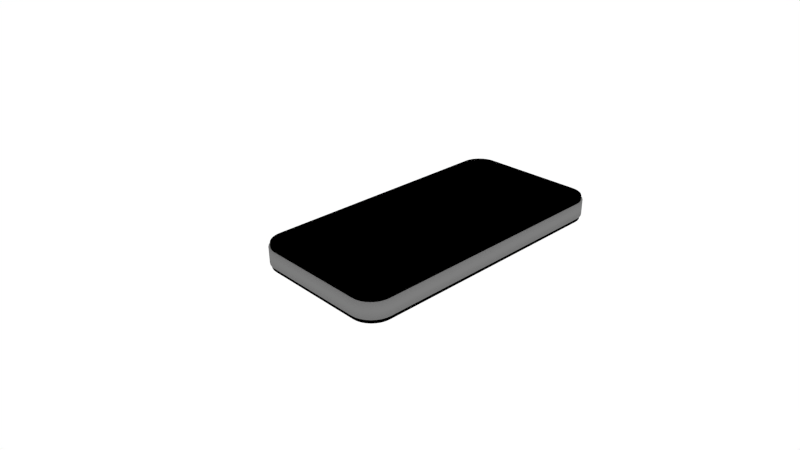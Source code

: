 # Source: Apple_iPhone_4.blend  (saved by Blender 2.55.1; exported with 4.5.12 LTS)
import bpy
from mathutils import Matrix  # noqa: F401  (used for matrix-valued properties, if any)

bpy.ops.wm.read_factory_settings(use_empty=True)
scene = bpy.context.scene
scene.name = 'Scene'

# ---- collections
col_collection_1 = bpy.data.collections.new('Collection 1'); scene.collection.children.link(col_collection_1)
col_collection_2 = bpy.data.collections.new('Collection 2'); scene.collection.children.link(col_collection_2)
col_collection_2.hide_render = True
col_collection_2.hide_viewport = True

# ---- materials (node trees are filled in below, after node groups)
mat_black_glass_back = bpy.data.materials.new('Black Glass Back')
mat_black_glass_back.alpha_threshold = 0.0
mat_black_glass_back.use_transparent_shadow = False
mat_black_glass_back.diffuse_color = (0.0, 0.0, 0.0, 1.0)
mat_black_glass_back.roughness = 0.5
mat_black_glass_back.specular_intensity = 0.7447
mat_black_glass_back.line_color = (0.0, 0.0, 0.0, 1.0)
mat_brushed_metal = bpy.data.materials.new('Brushed Metal')
mat_brushed_metal.alpha_threshold = 0.0
mat_brushed_metal.use_transparent_shadow = False
mat_brushed_metal.preview_render_type = 'CUBE'
mat_brushed_metal.diffuse_color = (0.2, 0.2, 0.2, 1.0)
mat_brushed_metal.roughness = 0.5
mat_brushed_metal.line_color = (0.0, 0.0, 0.0, 1.0)

# ---- material node trees

# ---- world
world_world = bpy.data.worlds.new('World'); scene.world = world_world
world_world.color = (1.0, 1.0, 1.0)
world_world.use_sun_shadow = False
world_world.sun_shadow_jitter_overblur = 0.0
world_world.cycles.sampling_method = 'MANUAL'
world_world.cycles.sample_map_resolution = 256

# ---- cameras
cam_camera = bpy.data.cameras.new('Camera')
cam_camera.clip_end = 100.0
cam_camera.lens = 35.0
cam_camera.ortho_scale = 7.314
cam_camera.dof.focus_distance = 0.0
cam_camera.dof.aperture_fstop = 128.0

# ---- lights
light_lamp = bpy.data.lights.new('Lamp', 'POINT')
light_lamp.transmission_factor = 0.0
light_lamp.cutoff_distance = 30.0
light_lamp.energy = 100.0
light_lamp.shadow_buffer_clip_start = 1.001
light_lamp.shadow_soft_size = 1.0
light_lamp.shadow_maximum_resolution = 0.006
light_lamp.use_absolute_resolution = True
light_lamp.cycles.use_multiple_importance_sampling = False

# ---- meshes
me_cube = bpy.data.meshes.new('Cube')
me_cube.from_pydata([(-5.089e-06, -0.04651, 0.003856), (0.000132, -0.04653, 0.003856), (0.0002637, -0.04657, 0.003856), (0.0003852, -0.04663, 0.003856), (0.0004917, -0.04672, 0.003856), (0.000579, -0.04682, 0.003856), (0.0006439, -0.04695, 0.003856), (0.0006839, -0.04708, 0.003856), (0.0006974, -0.04722, 0.003856), (0.0006839, -0.04735, 0.003856), (0.0006439, -0.04748, 0.003856), (0.000579, -0.04761, 0.003856), (0.0004917, -0.04771, 0.003856), (0.0003852, -0.0478, 0.003856), (0.0002637, -0.04786, 0.003856), (0.000132, -0.0479, 0.003856), (-5.089e-06, -0.04792, 0.003856), (-0.0001421, -0.0479, 0.003856), (-0.0002739, -0.04786, 0.003856), (-0.0003954, -0.0478, 0.003856), (-0.0005018, -0.04771, 0.003856), (-0.0005892, -0.04761, 0.003856), (-0.0006541, -0.04748, 0.003856), (-0.0006941, -0.04735, 0.003856), (-0.0007076, -0.04722, 0.003856), (-0.0006941, -0.04708, 0.003856), (-0.0006541, -0.04695, 0.003856), (-0.0005892, -0.04682, 0.003856), (-0.0005018, -0.04672, 0.003856), (-0.0003954, -0.04663, 0.003856), (-0.0002739, -0.04657, 0.003856), (-0.0001421, -0.04653, 0.003856), (-5.089e-06, -0.04722, 0.003855), (-0.001097, -0.04173, 0.00457), (-0.002146, -0.04205, 0.00457), (-0.003113, -0.04256, 0.00457), (-0.003961, -0.04326, 0.00457), (-0.004657, -0.04411, 0.00457), (-0.005174, -0.04507, 0.00457), (-0.005492, -0.04612, 0.00457), (-0.0056, -0.04722, 0.00457), (-5.09e-06, -0.05281, 0.00457), (0.001086, -0.0527, 0.00457), (0.002136, -0.05238, 0.00457), (0.003103, -0.05187, 0.00457), (0.003951, -0.05117, 0.00457), (0.004647, -0.05032, 0.00457), (0.005164, -0.04936, 0.00457), (0.005482, -0.04831, 0.00457), (0.00559, -0.04722, 0.00457), (0.005482, -0.04612, 0.00457), (0.005164, -0.04507, 0.00457), (0.004647, -0.04411, 0.00457), (0.003951, -0.04326, 0.00457), (0.003103, -0.04256, 0.00457), (0.002136, -0.04205, 0.00457), (0.001086, -0.04173, 0.00457), (-5.088e-06, -0.04162, 0.00457), (-5.088e-06, -0.04302, 0.004306), (-0.0008226, -0.04311, 0.004306), (-0.001609, -0.04334, 0.004306), (-0.002333, -0.04373, 0.004306), (-0.002968, -0.04425, 0.004306), (-0.003489, -0.04489, 0.004306), (-0.003877, -0.04561, 0.004306), (-0.004115, -0.0464, 0.004306), (-0.004196, -0.04722, 0.004306), (-0.004115, -0.04803, 0.004306), (-0.003877, -0.04882, 0.004306), (-0.003489, -0.04954, 0.004306), (-0.002968, -0.05018, 0.004306), (-0.002333, -0.0507, 0.004306), (-0.001609, -0.05109, 0.004306), (-0.0008226, -0.05133, 0.004306), (-5.09e-06, -0.05141, 0.004306), (0.0008124, -0.05133, 0.004306), (0.001599, -0.05109, 0.004306), (0.002323, -0.0507, 0.004306), (0.002958, -0.05018, 0.004306), (0.003479, -0.04954, 0.004306), (0.003866, -0.04882, 0.004306), (0.004105, -0.04803, 0.004306), (0.004185, -0.04722, 0.004306), (0.004105, -0.0464, 0.004306), (0.003866, -0.04561, 0.004306), (0.003479, -0.04489, 0.004306), (0.002958, -0.04425, 0.004306), (0.002323, -0.04373, 0.004306), (0.001599, -0.04334, 0.004306), (0.0008124, -0.04311, 0.004306), (-5.089e-06, -0.04477, 0.004021), (-0.0004828, -0.04481, 0.004021), (-0.0009421, -0.04495, 0.004021), (-0.001365, -0.04518, 0.004021), (-0.001736, -0.04548, 0.004021), (-0.002041, -0.04585, 0.004021), (-0.002267, -0.04628, 0.004021), (-0.002407, -0.04674, 0.004021), (-0.002454, -0.04722, 0.004021), (-0.002407, -0.04769, 0.004021), (-0.002267, -0.04815, 0.004021), (-0.002041, -0.04858, 0.004021), (-0.001736, -0.04895, 0.004021), (-0.001365, -0.04925, 0.004021), (-0.0009421, -0.04948, 0.004021), (-0.0004828, -0.04962, 0.004021), (-5.09e-06, -0.04966, 0.004021), (0.0004726, -0.04962, 0.004021), (0.0009319, -0.04948, 0.004021), (0.001355, -0.04925, 0.004021), (0.001726, -0.04895, 0.004021), (0.002031, -0.04858, 0.004021), (0.002257, -0.04815, 0.004021), (0.002396, -0.04769, 0.004021), (0.002443, -0.04722, 0.004021), (0.002396, -0.04674, 0.004021), (0.002257, -0.04628, 0.004021), (0.002031, -0.04585, 0.004021), (0.001726, -0.04548, 0.004021), (0.001355, -0.04518, 0.004021), (0.0009319, -0.04495, 0.004021), (0.0004726, -0.04481, 0.004021), (-5.089e-06, -0.04564, 0.003914), (-0.0003127, -0.04567, 0.003914), (-0.0006086, -0.04576, 0.003914), (-0.0008812, -0.0459, 0.003914), (-0.00112, -0.0461, 0.003914), (-0.001316, -0.04634, 0.003914), (-0.001462, -0.04661, 0.003914), (-0.001552, -0.04691, 0.003914), (-0.001582, -0.04722, 0.003914), (-0.001552, -0.04752, 0.003914), (-0.001462, -0.04782, 0.003914), (-0.001316, -0.04809, 0.003914), (-0.00112, -0.04833, 0.003914), (-0.0008812, -0.04853, 0.003914), (-0.0006086, -0.04867, 0.003914), (-0.0003127, -0.04876, 0.003914), (-5.09e-06, -0.04879, 0.003914), (0.0003026, -0.04876, 0.003914), (0.0005984, -0.04867, 0.003914), (0.000871, -0.04853, 0.003914), (0.00111, -0.04833, 0.003914), (0.001306, -0.04809, 0.003914), (0.001452, -0.04782, 0.003914), (0.001542, -0.04752, 0.003914), (0.001572, -0.04722, 0.003914), (0.001542, -0.04691, 0.003914), (0.001452, -0.04661, 0.003914), (0.001306, -0.04634, 0.003914), (0.00111, -0.0461, 0.003914), (0.000871, -0.0459, 0.003914), (0.0005984, -0.04576, 0.003914), (0.0003026, -0.04567, 0.003914), (-5.089e-06, -0.0439, 0.004155), (-0.0006526, -0.04396, 0.004155), (-0.001275, -0.04415, 0.004155), (-0.001849, -0.04446, 0.004155), (-0.002352, -0.04487, 0.004155), (-0.002765, -0.04537, 0.004155), (-0.003072, -0.04594, 0.004155), (-0.00326, -0.04657, 0.004155), (-0.003324, -0.04722, 0.004155), (-0.00326, -0.04786, 0.004155), (-0.003072, -0.04849, 0.004155), (-0.002765, -0.04906, 0.004155), (-0.002352, -0.04956, 0.004155), (-0.001849, -0.04997, 0.004155), (-0.001275, -0.05028, 0.004155), (-0.0006526, -0.05047, 0.004155), (-5.089e-06, -0.05053, 0.004155), (0.0006424, -0.05047, 0.004155), (0.001265, -0.05028, 0.004155), (0.001839, -0.04997, 0.004155), (0.002342, -0.04956, 0.004155), (0.002755, -0.04906, 0.004155), (0.003061, -0.04849, 0.004155), (0.00325, -0.04786, 0.004155), (0.003314, -0.04722, 0.004155), (0.00325, -0.04657, 0.004155), (0.003061, -0.04594, 0.004155), (0.002755, -0.04537, 0.004155), (0.002342, -0.04487, 0.004155), (0.001839, -0.04446, 0.004155), (0.001265, -0.04415, 0.004155), (0.0006424, -0.04396, 0.004155), (-5.088e-06, -0.04232, 0.004436), (-0.0009594, -0.04242, 0.004436), (-0.001877, -0.0427, 0.004436), (-0.002723, -0.04315, 0.004436), (-0.003464, -0.04376, 0.004436), (-0.004072, -0.0445, 0.004436), (-0.004525, -0.04534, 0.004436), (-0.004803, -0.04626, 0.004436), (-0.004897, -0.04722, 0.004436), (-0.004803, -0.04817, 0.004436), (-0.004525, -0.04909, 0.004436), (-0.004073, -0.04993, 0.004436), (-0.003464, -0.05067, 0.004436), (-0.002723, -0.05128, 0.004436), (-0.001877, -0.05173, 0.004436), (-0.0009594, -0.05201, 0.004436), (-5.09e-06, -0.05211, 0.004436), (0.0009493, -0.05201, 0.004436), (0.001867, -0.05173, 0.004436), (0.002713, -0.05128, 0.004436), (0.003454, -0.05067, 0.004436), (0.004062, -0.04993, 0.004436), (0.004514, -0.04909, 0.004436), (0.004793, -0.04817, 0.004436), (0.004887, -0.04722, 0.004436), (0.004793, -0.04626, 0.004436), (0.004514, -0.04534, 0.004436), (0.004062, -0.0445, 0.004436), (0.003454, -0.04376, 0.004436), (0.002713, -0.04315, 0.004436), (0.001867, -0.0427, 0.004436), (0.0009493, -0.04242, 0.004436), (-5.089e-06, -0.04433, 0.004086), (-0.0005677, -0.04439, 0.004086), (-0.001109, -0.04455, 0.004086), (-0.001607, -0.04482, 0.004086), (-0.002044, -0.04518, 0.004086), (-0.002403, -0.04561, 0.004086), (-0.002669, -0.04611, 0.004086), (-0.002833, -0.04665, 0.004086), (-0.002889, -0.04722, 0.004086), (-0.002833, -0.04778, 0.004086), (-0.002669, -0.04832, 0.004086), (-0.002403, -0.04882, 0.004086), (-0.002044, -0.04925, 0.004086), (-0.001607, -0.04961, 0.004086), (-0.001109, -0.04988, 0.004086), (-0.0005677, -0.05004, 0.004086), (-5.089e-06, -0.0501, 0.004086), (0.0005575, -0.05004, 0.004086), (0.001099, -0.04988, 0.004086), (0.001597, -0.04961, 0.004086), (0.002034, -0.04925, 0.004086), (0.002393, -0.04882, 0.004086), (0.002659, -0.04832, 0.004086), (0.002823, -0.04778, 0.004086), (0.002879, -0.04722, 0.004086), (0.002823, -0.04665, 0.004086), (0.002659, -0.04611, 0.004086), (0.002393, -0.04561, 0.004086), (0.002034, -0.04518, 0.004086), (0.001597, -0.04482, 0.004086), (0.001099, -0.04455, 0.004086), (0.0005575, -0.04439, 0.004086), (-5.089e-06, -0.0452, 0.003963), (-0.0003978, -0.04524, 0.003963), (-0.0007754, -0.04536, 0.003963), (-0.001123, -0.04554, 0.003963), (-0.001428, -0.04579, 0.003963), (-0.001679, -0.0461, 0.003963), (-0.001865, -0.04644, 0.003963), (-0.001979, -0.04682, 0.003963), (-0.002018, -0.04722, 0.003963), (-0.001979, -0.04761, 0.003963), (-0.001865, -0.04799, 0.003963), (-0.001679, -0.04833, 0.003963), (-0.001428, -0.04864, 0.003963), (-0.001123, -0.04889, 0.003963), (-0.0007754, -0.04907, 0.003963), (-0.0003978, -0.04919, 0.003963), (-5.09e-06, -0.04923, 0.003963), (0.0003876, -0.04919, 0.003963), (0.0007652, -0.04907, 0.003963), (0.001113, -0.04889, 0.003963), (0.001418, -0.04864, 0.003963), (0.001669, -0.04833, 0.003963), (0.001855, -0.04799, 0.003963), (0.001969, -0.04761, 0.003963), (0.002008, -0.04722, 0.003963), (0.001969, -0.04682, 0.003963), (0.001855, -0.04644, 0.003963), (0.001669, -0.0461, 0.003963), (0.001418, -0.04579, 0.003963), (0.001113, -0.04554, 0.003963), (0.0007652, -0.04536, 0.003963), (0.0003876, -0.04524, 0.003963), (-5.089e-06, -0.04607, 0.003877), (-0.0002275, -0.0461, 0.003877), (-0.0004414, -0.04616, 0.003877), (-0.0006385, -0.04627, 0.003877), (-0.0008113, -0.04641, 0.003877), (-0.0009531, -0.04658, 0.003877), (-0.001058, -0.04678, 0.003877), (-0.001123, -0.04699, 0.003877), (-0.001145, -0.04722, 0.003877), (-0.001123, -0.04744, 0.003877), (-0.001058, -0.04765, 0.003877), (-0.0009531, -0.04785, 0.003877), (-0.0008113, -0.04802, 0.003877), (-0.0006385, -0.04816, 0.003877), (-0.0004414, -0.04827, 0.003877), (-0.0002275, -0.04833, 0.003877), (-5.089e-06, -0.04836, 0.003877), (0.0002173, -0.04833, 0.003877), (0.0004312, -0.04827, 0.003877), (0.0006283, -0.04816, 0.003877), (0.0008011, -0.04802, 0.003877), (0.0009429, -0.04785, 0.003877), (0.001048, -0.04765, 0.003877), (0.001113, -0.04744, 0.003877), (0.001135, -0.04722, 0.003877), (0.001113, -0.04699, 0.003877), (0.001048, -0.04678, 0.003877), (0.0009429, -0.04658, 0.003877), (0.0008011, -0.04641, 0.003877), (0.0006283, -0.04627, 0.003877), (0.0004312, -0.04616, 0.003877), (0.0002173, -0.0461, 0.003877), (-5.088e-06, -0.04346, 0.004229), (-0.0007376, -0.04353, 0.004229), (-0.001442, -0.04375, 0.004229), (-0.002091, -0.04409, 0.004229), (-0.00266, -0.04456, 0.004229), (-0.003127, -0.04513, 0.004229), (-0.003474, -0.04578, 0.004229), (-0.003688, -0.04648, 0.004229), (-0.00376, -0.04722, 0.004229), (-0.003688, -0.04795, 0.004229), (-0.003474, -0.04865, 0.004229), (-0.003127, -0.0493, 0.004229), (-0.00266, -0.04987, 0.004229), (-0.002091, -0.05034, 0.004229), (-0.001442, -0.05068, 0.004229), (-0.0007376, -0.0509, 0.004229), (-5.089e-06, -0.05097, 0.004229), (0.0007274, -0.0509, 0.004229), (0.001432, -0.05068, 0.004229), (0.002081, -0.05034, 0.004229), (0.00265, -0.04987, 0.004229), (0.003117, -0.0493, 0.004229), (0.003464, -0.04865, 0.004229), (0.003677, -0.04795, 0.004229), (0.00375, -0.04722, 0.004229), (0.003677, -0.04648, 0.004229), (0.003464, -0.04578, 0.004229), (0.003117, -0.04513, 0.004229), (0.00265, -0.04456, 0.004229), (0.002081, -0.04409, 0.004229), (0.001432, -0.04375, 0.004229), (0.0007274, -0.04353, 0.004229), (-5.088e-06, -0.04267, 0.00437), (-0.000891, -0.04276, 0.00437), (-0.001743, -0.04302, 0.00437), (-0.002528, -0.04344, 0.00437), (-0.003216, -0.044, 0.00437), (-0.003781, -0.04469, 0.00437), (-0.0042, -0.04548, 0.00437), (-0.004459, -0.04633, 0.00437), (-0.004546, -0.04722, 0.00437), (-0.004459, -0.0481, 0.00437), (-0.0042, -0.04895, 0.00437), (-0.003781, -0.04974, 0.00437), (-0.003216, -0.05043, 0.00437), (-0.002528, -0.05099, 0.00437), (-0.001743, -0.05141, 0.00437), (-0.000891, -0.05167, 0.00437), (-5.09e-06, -0.05176, 0.00437), (0.0008808, -0.05167, 0.00437), (0.001733, -0.05141, 0.00437), (0.002518, -0.05099, 0.00437), (0.003206, -0.05043, 0.00437), (0.003771, -0.04974, 0.00437), (0.00419, -0.04895, 0.00437), (0.004449, -0.0481, 0.00437), (0.004536, -0.04722, 0.00437), (0.004449, -0.04633, 0.00437), (0.00419, -0.04548, 0.00437), (0.003771, -0.04469, 0.00437), (0.003206, -0.044, 0.00437), (0.002518, -0.04344, 0.00437), (0.001733, -0.04302, 0.00437), (0.0008808, -0.04276, 0.00437), (-5.088e-06, -0.04197, 0.004503), (-0.001028, -0.04207, 0.004503), (-0.002012, -0.04237, 0.004503), (-0.002918, -0.04286, 0.004503), (-0.003712, -0.04351, 0.004503), (-0.004364, -0.0443, 0.004503), (-0.004849, -0.04521, 0.004503), (-0.005147, -0.04619, 0.004503), (-0.005248, -0.04722, 0.004503), (-0.005147, -0.04824, 0.004503), (-0.004849, -0.04922, 0.004503), (-0.004365, -0.05013, 0.004503), (-0.003712, -0.05092, 0.004503), (-0.002918, -0.05157, 0.004503), (-0.002012, -0.05206, 0.004503), (-0.001028, -0.05236, 0.004503), (-5.09e-06, -0.05246, 0.004503), (0.001018, -0.05236, 0.004503), (0.002001, -0.05206, 0.004503), (0.002908, -0.05157, 0.004503), (0.003702, -0.05092, 0.004503), (0.004354, -0.05013, 0.004503), (0.004839, -0.04922, 0.004503), (0.005137, -0.04824, 0.004503), (0.005238, -0.04722, 0.004503), (0.005137, -0.04619, 0.004503), (0.004839, -0.04521, 0.004503), (0.004354, -0.0443, 0.004503), (0.003702, -0.04351, 0.004503), (0.002908, -0.04286, 0.004503), (0.002001, -0.04237, 0.004503), (0.001018, -0.04207, 0.004503), (0.0205, 0.0488, 0.00467), (0.0205, 0.0488, -0.00467), (0.0205, -0.0488, 0.00467), (0.0205, -0.0488, -0.00467), (-0.0205, 0.0488, 0.00467), (-0.0205, 0.0488, -0.00467), (-0.0205, -0.0488, 0.00467), (-0.0205, -0.0488, -0.00467), (0.0, 0.0488, -0.00467), (0.0, -0.0488, -0.00467), (0.0, 0.05757, 0.00308), (0.0, 0.05757, -0.00308), (0.0, -0.05757, 0.00308), (0.0, -0.05757, -0.00308), (0.0205, 0.0, 0.00467), (0.0205, 0.0, -0.00467), (-0.0205, 0.0, 0.00467), (-0.0205, 0.0, -0.00467), (0.02927, 0.0, 0.00308), (0.02927, 0.0, -0.00308), (-0.02927, 0.0, 0.00308), (-0.02927, 0.0, -0.00308), (0.0, 0.0, 0.00467), (0.0, 0.0, -0.00467), (0.02222, 0.05741, 0.00308), (0.02222, 0.05741, -0.00308), (0.02222, -0.05741, 0.00308), (0.02222, -0.05741, -0.00308), (-0.02222, 0.05741, 0.00308), (-0.02222, 0.05741, -0.00308), (-0.02222, -0.05741, 0.00308), (-0.02222, -0.05741, -0.00308), (0.02386, 0.05691, 0.00308), (0.02386, 0.05691, -0.00308), (0.02386, -0.05691, 0.00308), (0.02386, -0.05691, -0.00308), (-0.02386, 0.05691, 0.00308), (-0.02386, 0.05691, -0.00308), (-0.02386, -0.05691, 0.00308), (-0.02386, -0.05691, -0.00308), (0.02538, 0.0561, 0.00308), (0.02538, 0.0561, -0.00308), (0.02538, -0.0561, 0.00308), (0.02538, -0.0561, -0.00308), (-0.02538, 0.0561, 0.00308), (-0.02538, 0.0561, -0.00308), (-0.02538, -0.0561, 0.00308), (-0.02538, -0.0561, -0.00308), (0.02671, 0.05501, 0.00308), (0.02671, 0.05501, -0.00308), (0.02671, -0.05501, 0.00308), (0.02671, -0.05501, -0.00308), (-0.02671, 0.05501, 0.00308), (-0.02671, 0.05501, -0.00308), (-0.02671, -0.05501, 0.00308), (-0.02671, -0.05501, -0.00308), (0.0278, 0.05368, 0.00308), (0.0278, 0.05368, -0.00308), (0.0278, -0.05368, 0.00308), (0.0278, -0.05368, -0.00308), (-0.0278, 0.05368, 0.00308), (-0.0278, 0.05368, -0.00308), (-0.0278, -0.05368, 0.00308), (-0.0278, -0.05368, -0.00308), (0.02861, 0.05216, 0.00308), (0.02861, 0.05216, -0.00308), (0.02861, -0.05216, 0.00308), (0.02861, -0.05216, -0.00308), (-0.02861, 0.05216, 0.00308), (-0.02861, 0.05216, -0.00308), (-0.02861, -0.05216, 0.00308), (-0.02861, -0.05216, -0.00308), (0.02911, 0.05052, 0.00308), (0.02911, 0.05052, -0.00308), (0.02911, -0.05052, 0.00308), (0.02911, -0.05052, -0.00308), (-0.02911, 0.05052, 0.00308), (-0.02911, 0.05052, -0.00308), (-0.02911, -0.05052, 0.00308), (-0.02911, -0.05052, -0.00308), (0.02927, 0.0488, 0.00308), (0.02927, 0.0488, -0.00308), (0.02927, -0.0488, 0.00308), (0.02927, -0.0488, -0.00308), (-0.02927, 0.0488, 0.00308), (-0.02927, 0.0488, -0.00308), (-0.02927, -0.0488, 0.00308), (-0.02927, -0.0488, -0.00308), (0.02867, 0.0488, 0.00467), (0.02867, 0.0488, -0.00467), (0.02867, -0.0488, 0.00467), (0.02867, -0.0488, -0.00467), (-0.02867, 0.0488, 0.00467), (-0.02867, 0.0488, -0.00467), (-0.02867, -0.0488, 0.00467), (-0.02867, -0.0488, -0.00467), (0.02867, 0.0, 0.00467), (0.02867, 0.0, -0.00467), (-0.02867, 0.0, 0.00467), (-0.02867, 0.0, -0.00467), (0.0, 0.05697, 0.00467), (0.0, 0.05697, -0.00467), (0.0, -0.05697, 0.00467), (0.0, -0.05697, -0.00467), (0.0, 0.05697, 0.00308), (0.0, 0.05697, -0.00308), (0.0, -0.05697, 0.00308), (0.0, -0.05697, -0.00308), (0.0205, 0.05757, 0.00308), (0.0205, 0.05757, -0.00308), (0.0205, -0.05757, 0.00308), (0.0205, -0.05757, -0.00308), (-0.0205, 0.05757, 0.00308), (-0.0205, 0.05757, -0.00308), (-0.0205, -0.05757, 0.00308), (-0.0205, -0.05757, -0.00308), (0.02867, 0.0, 0.00308), (0.02867, 0.0, -0.00308), (-0.02867, 0.0, 0.00308), (-0.02867, 0.0, -0.00308), (0.02867, 0.0488, 0.00308), (0.02867, 0.0488, -0.00308), (0.02867, -0.0488, 0.00308), (0.02867, -0.0488, -0.00308), (-0.02867, 0.0488, 0.00308), (-0.02867, 0.0488, -0.00308), (-0.02867, -0.0488, 0.00308), (-0.02867, -0.0488, -0.00308), (0.0205, 0.05697, 0.00467), (0.0205, 0.05697, -0.00467), (0.0205, -0.05697, 0.00467), (0.0205, -0.05697, -0.00467), (-0.0205, 0.05697, 0.00467), (-0.0205, 0.05697, -0.00467), (-0.0205, -0.05697, 0.00467), (-0.0205, -0.05697, -0.00467), (0.0221, 0.05682, 0.00467), (0.0221, 0.05682, -0.00467), (0.0221, -0.05682, 0.00467), (0.0221, -0.05682, -0.00467), (-0.0221, 0.05682, 0.00467), (-0.0221, 0.05682, -0.00467), (-0.0221, -0.05682, 0.00467), (-0.0221, -0.05682, -0.00467), (0.02363, 0.05635, 0.00467), (0.02363, 0.05635, -0.00467), (0.02363, -0.05635, 0.00467), (0.02363, -0.05635, -0.00467), (-0.02363, 0.05635, 0.00467), (-0.02363, 0.05635, -0.00467), (-0.02363, -0.05635, 0.00467), (-0.02363, -0.05635, -0.00467), (0.02504, 0.0556, 0.00467), (0.02504, 0.0556, -0.00467), (0.02504, -0.0556, 0.00467), (0.02504, -0.0556, -0.00467), (-0.02504, 0.0556, 0.00467), (-0.02504, 0.0556, -0.00467), (-0.02504, -0.0556, 0.00467), (-0.02504, -0.0556, -0.00467), (0.02628, 0.05458, 0.00467), (0.02628, 0.05458, -0.00467), (0.02628, -0.05458, 0.00467), (0.02628, -0.05458, -0.00467), (-0.02628, 0.05458, 0.00467), (-0.02628, 0.05458, -0.00467), (-0.02628, -0.05458, 0.00467), (-0.02628, -0.05458, -0.00467), (0.0273, 0.05334, 0.00467), (0.0273, 0.05334, -0.00467), (0.0273, -0.05334, 0.00467), (0.0273, -0.05334, -0.00467), (-0.0273, 0.05334, 0.00467), (-0.0273, 0.05334, -0.00467), (-0.0273, -0.05334, 0.00467), (-0.0273, -0.05334, -0.00467), (0.02805, 0.05193, 0.00467), (0.02805, 0.05193, -0.00467), (0.02805, -0.05193, 0.00467), (0.02805, -0.05193, -0.00467), (-0.02805, 0.05193, 0.00467), (-0.02805, 0.05193, -0.00467), (-0.02805, -0.05193, 0.00467), (-0.02805, -0.05193, -0.00467), (0.02852, 0.0504, 0.00467), (0.02852, 0.0504, -0.00467), (0.02852, -0.0504, 0.00467), (0.02852, -0.0504, -0.00467), (-0.02852, 0.0504, 0.00467), (-0.02852, 0.0504, -0.00467), (-0.02852, -0.0504, 0.00467), (-0.02852, -0.0504, -0.00467), (0.02852, 0.0504, 0.00308), (0.02852, 0.0504, -0.00308), (0.02852, -0.0504, 0.00308), (0.02852, -0.0504, -0.00308), (-0.02852, 0.0504, 0.00308), (-0.02852, 0.0504, -0.00308), (-0.02852, -0.0504, 0.00308), (-0.02852, -0.0504, -0.00308), (0.02805, 0.05193, 0.00308), (0.02805, 0.05193, -0.00308), (0.02805, -0.05193, 0.00308), (0.02805, -0.05193, -0.00308), (-0.02805, 0.05193, 0.00308), (-0.02805, 0.05193, -0.00308), (-0.02805, -0.05193, 0.00308), (-0.02805, -0.05193, -0.00308), (0.0273, 0.05334, 0.00308), (0.0273, 0.05334, -0.00308), (0.0273, -0.05334, 0.00308), (0.0273, -0.05334, -0.00308), (-0.0273, 0.05334, 0.00308), (-0.0273, 0.05334, -0.00308), (-0.0273, -0.05334, 0.00308), (-0.0273, -0.05334, -0.00308), (0.02628, 0.05458, 0.00308), (0.02628, 0.05458, -0.00308), (0.02628, -0.05458, 0.00308), (0.02628, -0.05458, -0.00308), (-0.02628, 0.05458, 0.00308), (-0.02628, 0.05458, -0.00308), (-0.02628, -0.05458, 0.00308), (-0.02628, -0.05458, -0.00308), (0.02504, 0.0556, 0.00308), (0.02504, 0.0556, -0.00308), (0.02504, -0.0556, 0.00308), (0.02504, -0.0556, -0.00308), (-0.02504, 0.0556, 0.00308), (-0.02504, 0.0556, -0.00308), (-0.02504, -0.0556, 0.00308), (-0.02504, -0.0556, -0.00308), (0.02363, 0.05635, 0.00308), (0.02363, 0.05635, -0.00308), (0.02363, -0.05635, 0.00308), (0.02363, -0.05635, -0.00308), (-0.02363, 0.05635, 0.00308), (-0.02363, 0.05635, -0.00308), (-0.02363, -0.05635, 0.00308), (-0.02363, -0.05635, -0.00308), (0.0221, 0.05682, 0.00308), (0.0221, 0.05682, -0.00308), (0.0221, -0.05682, 0.00308), (0.0221, -0.05682, -0.00308), (-0.0221, 0.05682, 0.00308), (-0.0221, 0.05682, -0.00308), (-0.0221, -0.05682, 0.00308), (-0.0221, -0.05682, -0.00308), (0.0205, 0.05697, 0.00308), (0.0205, 0.05697, -0.00308), (0.0205, -0.05697, 0.00308), (0.0205, -0.05697, -0.00308), (-0.0205, 0.05697, 0.00308), (-0.0205, 0.05697, -0.00308), (-0.0205, -0.05697, 0.00308), (-0.0205, -0.05697, -0.00308), (-0.01, 0.0488, -0.00467), (-0.01, -0.0488, 0.00467), (-0.01, -0.0488, -0.00467), (-0.01, 0.0, 0.00467), (-0.01, 0.0, -0.00467), (-0.01, 0.05757, 0.00308), (-0.01, 0.05757, -0.00308), (-0.01, -0.05757, 0.00308), (-0.01, -0.05757, -0.00308), (-0.01, 0.05697, 0.00467), (-0.01, 0.05697, -0.00467), (-0.01, -0.05697, 0.00467), (-0.01, -0.05697, -0.00467), (-0.01, 0.05697, 0.00308), (-0.01, 0.05697, -0.00308), (-0.01, -0.05697, 0.00308), (-0.01, -0.05697, -0.00308), (0.0205, 0.04722, 0.00467), (0.0205, 0.04722, -0.00467), (-0.0205, 0.04722, 0.00467), (-0.0205, 0.04722, -0.00467), (0.0, 0.04722, 0.00467), (0.0, 0.04722, -0.00467), (0.02927, 0.04722, 0.00308), (0.02927, 0.04722, -0.00308), (-0.02927, 0.04722, 0.00308), (-0.02927, 0.04722, -0.00308), (0.02867, 0.04722, 0.00467), (0.02867, 0.04722, -0.00467), (-0.02867, 0.04722, 0.00467), (-0.02867, 0.04722, -0.00467), (0.02867, 0.04722, 0.00308), (0.02867, 0.04722, -0.00308), (-0.02867, 0.04722, 0.00308), (-0.02867, 0.04722, -0.00308), (-0.01, 0.04722, -0.00467), (-0.0124, 0.04962, 0.00467), (-0.0124, 0.0488, -0.00467), (-0.0124, -0.0488, 0.00467), (-0.0124, -0.0488, -0.00467), (-0.0124, 3.725e-09, 0.00467), (-0.0124, 3.725e-09, -0.00467), (-0.0124, 0.05757, 0.00308), (-0.0124, 0.05757, -0.00308), (-0.0124, -0.05757, 0.00308), (-0.0124, -0.05757, -0.00308), (-0.0124, 0.05697, 0.00467), (-0.0124, 0.05697, -0.00467), (-0.0124, -0.05697, 0.00467), (-0.0124, -0.05697, -0.00467), (-0.0124, 0.05697, 0.00308), (-0.0124, 0.05697, -0.00308), (-0.0124, -0.05697, 0.00308), (-0.0124, -0.05697, -0.00308), (-0.0124, 0.04722, 0.00467), (-0.0124, 0.04722, -0.00467), (-0.007605, 0.04962, 0.00467), (-0.007605, 0.0488, -0.00467), (-0.007605, -0.0488, 0.00467), (-0.007605, -0.0488, -0.00467), (-0.007605, -3.725e-09, 0.00467), (-0.007605, -3.725e-09, -0.00467), (-0.007605, 0.05757, 0.00308), (-0.007605, 0.05757, -0.00308), (-0.007605, -0.05757, 0.00308), (-0.007605, -0.05757, -0.00308), (-0.007605, 0.05697, 0.00467), (-0.007605, 0.05697, -0.00467), (-0.007605, -0.05697, 0.00467), (-0.007605, -0.05697, -0.00467), (-0.007605, 0.05697, 0.00308), (-0.007605, 0.05697, -0.00308), (-0.007605, -0.05697, 0.00308), (-0.007605, -0.05697, -0.00308), (-0.007605, 0.04722, 0.00467), (-0.007605, 0.04722, -0.00467), (0.0205, 0.04482, 0.00467), (0.0205, 0.04482, -0.00467), (-0.0205, 0.04482, 0.00467), (-0.0205, 0.04482, -0.00467), (-9.313e-10, 0.04482, 0.00467), (-9.313e-10, 0.04482, -0.00467), (0.02927, 0.04482, 0.00308), (0.02927, 0.04482, -0.00308), (-0.02927, 0.04482, 0.00308), (-0.02927, 0.04482, -0.00308), (0.02867, 0.04482, 0.00467), (0.02867, 0.04482, -0.00467), (-0.02867, 0.04482, 0.00467), (-0.02867, 0.04482, -0.00467), (0.02867, 0.04482, 0.00308), (0.02867, 0.04482, -0.00308), (-0.02867, 0.04482, 0.00308), (-0.02867, 0.04482, -0.00308), (-0.01, 0.04482, 0.00467), (-0.01, 0.04482, -0.00467), (-0.0124, 0.04482, 0.00467), (-0.0124, 0.04482, -0.00467), (-0.007605, 0.04482, 0.00467), (-0.007605, 0.04482, -0.00467), (-0.01, 0.04962, 0.00467), (-0.009537, 0.04958, 0.00467), (-0.009087, 0.04944, 0.00467), (-0.008672, 0.04922, 0.00467), (-0.008308, 0.04892, 0.00467), (-0.008009, 0.04856, 0.00467), (-0.007788, 0.04814, 0.00467), (-0.007651, 0.04769, 0.00467), (-0.007651, 0.04676, 0.00467), (-0.007788, 0.04631, 0.00467), (-0.008009, 0.04589, 0.00467), (-0.008308, 0.04553, 0.00467), (-0.008672, 0.04523, 0.00467), (-0.009087, 0.04501, 0.00467), (-0.009537, 0.04487, 0.00467), (-0.01047, 0.04487, 0.00467), (-0.01092, 0.04501, 0.00467), (-0.01134, 0.04523, 0.00467), (-0.0117, 0.04553, 0.00467), (-0.012, 0.04589, 0.00467), (-0.01222, 0.04631, 0.00467), (-0.01236, 0.04676, 0.00467), (-0.01236, 0.04769, 0.00467), (-0.01222, 0.04814, 0.00467), (-0.012, 0.04856, 0.00467), (-0.0117, 0.04892, 0.00467), (-0.01134, 0.04922, 0.00467), (-0.01092, 0.04944, 0.00467), (-0.01047, 0.04958, 0.00467), (-0.01005, 0.04746, 0.00358), (-0.0101, 0.04745, 0.00358), (-0.01014, 0.04742, 0.00358), (-0.01017, 0.04739, 0.00358), (-0.0102, 0.04736, 0.00358), (-0.01023, 0.04732, 0.00358), (-0.01024, 0.04727, 0.00358), (-0.01024, 0.04718, 0.00358), (-0.01023, 0.04713, 0.00358), (-0.0102, 0.04709, 0.00358), (-0.01017, 0.04706, 0.00358), (-0.01014, 0.04703, 0.00358), (-0.0101, 0.047, 0.00358), (-0.01005, 0.04699, 0.00358), (-0.009958, 0.04699, 0.00358), (-0.009913, 0.047, 0.00358), (-0.009872, 0.04703, 0.00358), (-0.009835, 0.04706, 0.00358), (-0.009805, 0.04709, 0.00358), (-0.009783, 0.04713, 0.00358), (-0.00977, 0.04718, 0.00358), (-0.00977, 0.04727, 0.00358), (-0.009783, 0.04732, 0.00358), (-0.009805, 0.04736, 0.00358), (-0.009835, 0.04739, 0.00358), (-0.009872, 0.04742, 0.00358), (-0.009913, 0.04745, 0.00358), (-0.009958, 0.04746, 0.00358), (-0.01, 0.04746, 0.00358), (-0.01, 0.04698, 0.00358), (-0.009765, 0.04722, 0.00358), (-0.01024, 0.04722, 0.00358), (0.0205, 0.04382, 0.00467), (0.0205, 0.04382, -0.00467), (-0.0205, 0.04382, 0.00467), (-0.0205, 0.04382, -0.00467), (-1.397e-09, 0.04382, 0.00467), (-1.397e-09, 0.04382, -0.00467), (0.02927, 0.04382, 0.00308), (0.02927, 0.04382, -0.00308), (-0.02927, 0.04382, 0.00308), (-0.02927, 0.04382, -0.00308), (0.02867, 0.04382, 0.00467), (0.02867, 0.04382, -0.00467), (-0.02867, 0.04382, 0.00467), (-0.02867, 0.04382, -0.00467), (0.02867, 0.04382, 0.00308), (0.02867, 0.04382, -0.00308), (-0.02867, 0.04382, 0.00308), (-0.02867, 0.04382, -0.00308), (-0.01, 0.04382, 0.00467), (-0.01, 0.04382, -0.00467), (-0.0124, 0.04382, 0.00467), (-0.0124, 0.04382, -0.00467), (-0.007605, 0.04382, 0.00467), (-0.007605, 0.04382, -0.00467), (-0.008805, 0.04482, 0.00467), (0.0, 0.04962, 0.00467), (0.0195, 0.0488, -0.00467), (0.0195, -0.0488, 0.00467), (0.0195, -0.0488, -0.00467), (0.0195, -7.451e-09, 0.00467), (0.0195, -7.451e-09, -0.00467), (0.0195, 0.05757, 0.00308), (0.0195, 0.05757, -0.00308), (0.0195, -0.05757, 0.00308), (0.0195, -0.05757, -0.00308), (0.0195, 0.05697, 0.00467), (0.0195, 0.05697, -0.00467), (0.0195, -0.05697, 0.00467), (0.0195, -0.05697, -0.00467), (0.0195, 0.05697, 0.00308), (0.0195, 0.05697, -0.00308), (0.0195, -0.05697, 0.00308), (0.0195, -0.05697, -0.00308), (0.0195, 0.04722, 0.00467), (0.0195, 0.04722, -0.00467), (0.0195, 0.04482, 0.00467), (0.0195, 0.04482, -0.00467), (0.0195, 0.04382, 0.00467), (0.0195, 0.04382, -0.00467), (0.0195, 0.04962, 0.00467), (-0.007605, 0.04842, 0.00467), (-0.006605, 0.0488, -0.00467), (-0.006605, -0.0488, 0.00467), (-0.006605, -0.0488, -0.00467), (-0.006605, -1.863e-09, 0.00467), (-0.006605, -1.863e-09, -0.00467), (-0.006605, 0.05757, 0.00308), (-0.006605, 0.05757, -0.00308), (-0.006605, -0.05757, 0.00308), (-0.006605, -0.05757, -0.00308), (-0.006605, 0.05697, 0.00467), (-0.006605, 0.05697, -0.00467), (-0.006605, -0.05697, 0.00467), (-0.006605, -0.05697, -0.00467), (-0.006605, 0.05697, 0.00308), (-0.006605, 0.05697, -0.00308), (-0.006605, -0.05697, 0.00308), (-0.006605, -0.05697, -0.00308), (-0.006605, 0.04722, 0.00467), (-0.006605, 0.04722, -0.00467), (-0.006605, 0.04482, 0.00467), (-0.006605, 0.04482, -0.00467), (-0.006605, 0.04382, 0.00467), (-0.006605, 0.04382, -0.00467), (-0.006605, 0.04962, 0.00467), (-0.007605, 0.04602, 0.00467), (-0.0134, 0.0488, -0.00467), (-0.0134, -0.0488, 0.00467), (-0.0134, -0.0488, -0.00467), (-0.0134, 1.863e-09, 0.00467), (-0.0134, 1.863e-09, -0.00467), (-0.0134, 0.05757, 0.00308), (-0.0134, 0.05757, -0.00308), (-0.0134, -0.05757, 0.00308), (-0.0134, -0.05757, -0.00308), (-0.0134, 0.05697, 0.00467), (-0.0134, 0.05697, -0.00467), (-0.0134, -0.05697, 0.00467), (-0.0134, -0.05697, -0.00467), (-0.0134, 0.05697, 0.00308), (-0.0134, 0.05697, -0.00308), (-0.0134, -0.05697, 0.00308), (-0.0134, -0.05697, -0.00308), (-0.0134, 0.04722, 0.00467), (-0.0134, 0.04722, -0.00467), (-0.0134, 0.04482, 0.00467), (-0.0134, 0.04482, -0.00467), (-0.0134, 0.04382, 0.00467), (-0.0134, 0.04382, -0.00467), (-0.0134, 0.04962, 0.00467), (-0.0124, 0.04842, 0.00467), (-0.0112, 0.04962, 0.00467), (-0.008805, 0.04962, 0.00467), (-0.0112, 0.04482, 0.00467), (-0.0124, 0.04602, 0.00467), (0.0205, -0.04722, 0.00467), (0.0205, -0.04722, -0.00467), (-0.0205, -0.04722, 0.00467), (-0.0205, -0.04722, -0.00467), (0.0, -0.04722, -0.00467), (0.02927, -0.04722, 0.00308), (0.02927, -0.04722, -0.00308), (-0.02927, -0.04722, 0.00308), (-0.02927, -0.04722, -0.00308), (0.02867, -0.04722, 0.00467), (0.02867, -0.04722, -0.00467), (-0.02867, -0.04722, 0.00467), (-0.02867, -0.04722, -0.00467), (0.02867, -0.04722, 0.00308), (0.02867, -0.04722, -0.00308), (-0.02867, -0.04722, 0.00308), (-0.02867, -0.04722, -0.00308), (-0.01, -0.04722, 0.00467), (-0.01, -0.04722, -0.00467), (-0.0124, -0.04722, 0.00467), (-0.0124, -0.04722, -0.00467), (-0.007605, -0.04722, 0.00467), (-0.007605, -0.04722, -0.00467), (0.0195, -0.04722, 0.00467), (0.0195, -0.04722, -0.00467), (-0.006605, -0.04722, 0.00467), (-0.006605, -0.04722, -0.00467), (-0.0134, -0.04722, 0.00467), (-0.0134, -0.04722, -0.00467), (0.0056, 0.0488, -0.00467), (0.0056, -0.0488, -0.00467), (0.0056, -3.725e-09, 0.00467), (0.0056, -3.725e-09, -0.00467), (0.0056, 0.05757, 0.00308), (0.0056, 0.05757, -0.00308), (0.0056, -0.05757, 0.00308), (0.0056, -0.05757, -0.00308), (0.0056, 0.05697, 0.00467), (0.0056, 0.05697, -0.00467), (0.0056, -0.05697, 0.00467), (0.0056, -0.05697, -0.00467), (0.0056, 0.05697, 0.00308), (0.0056, 0.05697, -0.00308), (0.0056, -0.05697, 0.00308), (0.0056, -0.05697, -0.00308), (0.0056, 0.04722, 0.00467), (0.0056, 0.04722, -0.00467), (0.0056, 0.04482, 0.00467), (0.0056, 0.04482, -0.00467), (0.0056, 0.04382, 0.00467), (0.0056, 0.04382, -0.00467), (0.0056, 0.04962, 0.00467), (0.0056, -0.04722, -0.00467), (0.0, -0.04162, 0.00467), (0.001093, -0.04172, 0.00467), (0.002143, -0.04204, 0.00467), (0.003111, -0.04256, 0.00467), (0.00396, -0.04326, 0.00467), (0.004656, -0.0441, 0.00467), (0.005174, -0.04507, 0.00467), (0.005492, -0.04612, 0.00467), (0.0056, -0.04722, 0.00467), (0.005492, -0.04831, 0.00467), (0.005174, -0.04936, 0.00467), (0.004656, -0.05033, 0.00467), (0.00396, -0.05117, 0.00467), (0.003111, -0.05187, 0.00467), (0.002143, -0.05239, 0.00467), (0.001093, -0.05271, 0.00467), (-1.825e-09, -0.05282, 0.00467), (-0.001093, -0.05271, 0.00467), (-0.002143, -0.05239, 0.00467), (-0.003111, -0.05187, 0.00467), (-0.00396, -0.05117, 0.00467), (-0.004656, -0.05033, 0.00467), (-0.005174, -0.04936, 0.00467), (-0.005492, -0.04831, 0.00467), (-0.0056, -0.04722, 0.00467), (-0.005492, -0.04612, 0.00467), (-0.005174, -0.04507, 0.00467), (-0.004656, -0.0441, 0.00467), (-0.00396, -0.04326, 0.00467), (-0.003111, -0.04256, 0.00467), (-0.002143, -0.04204, 0.00467), (-0.001092, -0.04172, 0.00467), (-0.0056, 0.0488, -0.00467), (-0.0056, -0.05282, 0.00467), (-0.0056, -0.0488, -0.00467), (-0.0056, -1.697e-09, 0.00467), (-0.0056, -1.697e-09, -0.00467), (-0.0056, 0.05757, 0.00308), (-0.0056, 0.05757, -0.00308), (-0.0056, -0.05757, 0.00308), (-0.0056, -0.05757, -0.00308), (-0.0056, 0.05697, 0.00467), (-0.0056, 0.05697, -0.00467), (-0.0056, -0.05697, 0.00467), (-0.0056, -0.05697, -0.00467), (-0.0056, 0.05697, 0.00308), (-0.0056, 0.05697, -0.00308), (-0.0056, -0.05697, 0.00308), (-0.0056, -0.05697, -0.00308), (-0.0056, 0.04722, 0.00467), (-0.0056, 0.04722, -0.00467), (-0.0056, 0.04482, 0.00467), (-0.0056, 0.04482, -0.00467), (-0.0056, 0.04382, 0.00467), (-0.0056, 0.04382, -0.00467), (-0.0056, 0.04962, 0.00467), (-0.0056, -0.04722, -0.00467), (0.0205, -0.04162, 0.00467), (0.0205, -0.04162, -0.00467), (-0.0205, -0.04162, 0.00467), (-0.0205, -0.04162, -0.00467), (0.0, -0.04162, -0.00467), (0.02927, -0.04162, 0.00308), (0.02927, -0.04162, -0.00308), (-0.02927, -0.04162, 0.00308), (-0.02927, -0.04162, -0.00308), (0.02867, -0.04162, 0.00467), (0.02867, -0.04162, -0.00467), (-0.02867, -0.04162, 0.00467), (-0.02867, -0.04162, -0.00467), (0.02867, -0.04162, 0.00308), (0.02867, -0.04162, -0.00308), (-0.02867, -0.04162, 0.00308), (-0.02867, -0.04162, -0.00308), (-0.01, -0.04162, 0.00467), (-0.01, -0.04162, -0.00467), (-0.0124, -0.04162, 0.00467), (-0.0124, -0.04162, -0.00467), (-0.007605, -0.04162, 0.00467), (-0.007605, -0.04162, -0.00467), (0.0195, -0.04162, 0.00467), (0.0195, -0.04162, -0.00467), (-0.006605, -0.04162, 0.00467), (-0.006605, -0.04162, -0.00467), (-0.0134, -0.04162, 0.00467), (-0.0134, -0.04162, -0.00467), (0.0056, -0.04162, -0.00467), (0.0056, -0.04162, 0.00467), (-0.0056, -0.04162, -0.00467), (-0.0056, -0.04162, 0.00467), (0.0056, -0.05282, 0.00467), (-0.0056, -0.05002, 0.00467), (-0.005492, -0.04831, 0.00457), (-0.005174, -0.04936, 0.00457), (-0.004656, -0.05033, 0.00457), (-0.00396, -0.05117, 0.00457), (-0.003111, -0.05187, 0.00457), (-0.002143, -0.05239, 0.00457), (-0.001093, -0.05271, 0.00457), (-0.0056, -0.04862, 0.00467), (-0.0056, -0.04442, 0.00467), (-0.0056, -0.04582, 0.00467), (-0.0056, -0.04302, 0.00467), (-0.0056, -0.05382, 0.00467), (-9.124e-10, -0.05382, 0.00467), (0.0056, -0.05382, 0.00467), (-0.0028, -0.05282, 0.00467), (-0.0014, -0.05282, 0.00467), (0.0028, -0.05282, 0.00467), (0.0014, -0.05282, 0.00467), (0.0056, -0.05002, 0.00467), (0.0056, -0.04862, 0.00467), (0.0066, 0.0488, -0.00467), (0.0066, -0.0488, -0.00467), (0.0066, -5.588e-09, 0.00467), (0.0066, -5.588e-09, -0.00467), (0.0066, 0.05757, 0.00308), (0.0066, 0.05757, -0.00308), (0.0066, -0.05757, 0.00308), (0.0066, -0.05757, -0.00308), (0.0066, 0.05697, 0.00467), (0.0066, 0.05697, -0.00467), (0.0066, -0.05697, 0.00467), (0.0066, -0.05697, -0.00467), (0.0066, 0.05697, 0.00308), (0.0066, 0.05697, -0.00308), (0.0066, -0.05697, 0.00308), (0.0066, -0.05697, -0.00308), (0.0066, 0.04722, 0.00467), (0.0066, 0.04722, -0.00467), (0.0066, 0.04482, 0.00467), (0.0066, 0.04482, -0.00467), (0.0066, 0.04382, 0.00467), (0.0066, 0.04382, -0.00467), (0.0066, 0.04962, 0.00467), (0.0066, -0.04722, -0.00467), (0.0066, -0.04722, 0.00467), (0.0066, -0.04162, 0.00467), (0.0066, -0.04162, -0.00467), (0.0066, -0.0488, 0.00467), (0.0205, -0.04062, 0.00467), (0.0205, -0.04062, -0.00467), (-0.0205, -0.04062, 0.00467), (-0.0205, -0.04062, -0.00467), (0.0, -0.04062, -0.00467), (0.02927, -0.04062, 0.00308), (0.02927, -0.04062, -0.00308), (-0.02927, -0.04062, 0.00308), (-0.02927, -0.04062, -0.00308), (0.02867, -0.04062, 0.00467), (0.02867, -0.04062, -0.00467), (-0.02867, -0.04062, 0.00467), (-0.02867, -0.04062, -0.00467), (0.02867, -0.04062, 0.00308), (0.02867, -0.04062, -0.00308), (-0.02867, -0.04062, 0.00308), (-0.02867, -0.04062, -0.00308), (-0.01, -0.04062, 0.00467), (-0.01, -0.04062, -0.00467), (-0.0124, -0.04062, 0.00467), (-0.0124, -0.04062, -0.00467), (-0.007605, -0.04062, 0.00467), (-0.007605, -0.04062, -0.00467), (0.0195, -0.04062, 0.00467), (0.0195, -0.04062, -0.00467), (-0.006605, -0.04062, 0.00467), (-0.006605, -0.04062, -0.00467), (-0.0134, -0.04062, 0.00467), (-0.0134, -0.04062, -0.00467), (0.0056, -0.04062, -0.00467), (0.0056, -0.04062, 0.00467), (-0.0056, -0.04062, -0.00467), (-0.0056, -0.04062, 0.00467), (0.0066, -0.04062, 0.00467), (0.0066, -0.04062, -0.00467), (8.382e-09, -0.04062, 0.00467), (-0.0028, -0.04162, 0.00467), (-0.0014, -0.04162, 0.00467), (0.0028, -0.04162, 0.00467), (0.0014, -0.04162, 0.00467), (0.0056, -0.04442, 0.00467), (0.0056, -0.04582, 0.00467)], [], [(31, 0, 32), (30, 31, 32), (30, 32, 29), (28, 29, 32), (28, 32, 27), (27, 32, 26), (25, 26, 32), (25, 32, 24), (23, 24, 32), (23, 32, 22), (21, 22, 32), (21, 32, 20), (19, 20, 32), (18, 19, 32), (18, 32, 17), (16, 17, 32), (16, 32, 15), (14, 15, 32), (14, 32, 13), (12, 13, 32), (11, 12, 32), (10, 11, 32), (10, 32, 9), (8, 9, 32), (8, 32, 7), (6, 7, 32), (5, 6, 32), (4, 5, 32), (4, 32, 3), (2, 3, 32), (2, 32, 1), (0, 1, 32), (90, 91, 219, 218), (218, 219, 155, 154), (91, 92, 220, 219), (219, 220, 156, 155), (92, 93, 221, 220), (220, 221, 157, 156), (93, 94, 222, 221), (221, 222, 158, 157), (94, 95, 223, 222), (222, 223, 159, 158), (95, 96, 224, 223), (223, 224, 160, 159), (96, 97, 225, 224), (224, 225, 161, 160), (97, 98, 226, 225), (225, 226, 162, 161), (98, 99, 227, 226), (226, 227, 163, 162), (99, 100, 228, 227), (227, 228, 164, 163), (100, 101, 229, 228), (228, 229, 165, 164), (101, 102, 230, 229), (229, 230, 166, 165), (102, 103, 231, 230), (230, 231, 167, 166), (103, 104, 232, 231), (231, 232, 168, 167), (104, 105, 233, 232), (232, 233, 169, 168), (105, 106, 234, 233), (233, 234, 170, 169), (106, 107, 235, 234), (234, 235, 171, 170), (107, 108, 236, 235), (235, 236, 172, 171), (108, 109, 237, 236), (236, 237, 173, 172), (109, 110, 238, 237), (237, 238, 174, 173), (110, 111, 239, 238), (238, 239, 175, 174), (111, 112, 240, 239), (239, 240, 176, 175), (112, 113, 241, 240), (240, 241, 177, 176), (113, 114, 242, 241), (241, 242, 178, 177), (114, 115, 243, 242), (242, 243, 179, 178), (115, 116, 244, 243), (243, 244, 180, 179), (116, 117, 245, 244), (244, 245, 181, 180), (117, 118, 246, 245), (245, 246, 182, 181), (118, 119, 247, 246), (246, 247, 183, 182), (119, 120, 248, 247), (247, 248, 184, 183), (120, 121, 249, 248), (248, 249, 185, 184), (121, 90, 218, 249), (249, 218, 154, 185), (122, 123, 251, 250), (250, 251, 91, 90), (123, 124, 252, 251), (251, 252, 92, 91), (124, 125, 253, 252), (252, 253, 93, 92), (125, 126, 254, 253), (253, 254, 94, 93), (126, 127, 255, 254), (254, 255, 95, 94), (127, 128, 256, 255), (255, 256, 96, 95), (128, 129, 257, 256), (256, 257, 97, 96), (129, 130, 258, 257), (257, 258, 98, 97), (130, 131, 259, 258), (258, 259, 99, 98), (131, 132, 260, 259), (259, 260, 100, 99), (132, 133, 261, 260), (260, 261, 101, 100), (133, 134, 262, 261), (261, 262, 102, 101), (134, 135, 263, 262), (262, 263, 103, 102), (135, 136, 264, 263), (263, 264, 104, 103), (136, 137, 265, 264), (264, 265, 105, 104), (137, 138, 266, 265), (265, 266, 106, 105), (138, 139, 267, 266), (266, 267, 107, 106), (139, 140, 268, 267), (267, 268, 108, 107), (140, 141, 269, 268), (268, 269, 109, 108), (141, 142, 270, 269), (269, 270, 110, 109), (142, 143, 271, 270), (270, 271, 111, 110), (143, 144, 272, 271), (271, 272, 112, 111), (144, 145, 273, 272), (272, 273, 113, 112), (145, 146, 274, 273), (273, 274, 114, 113), (146, 147, 275, 274), (274, 275, 115, 114), (147, 148, 276, 275), (275, 276, 116, 115), (148, 149, 277, 276), (276, 277, 117, 116), (149, 150, 278, 277), (277, 278, 118, 117), (150, 151, 279, 278), (278, 279, 119, 118), (151, 152, 280, 279), (279, 280, 120, 119), (152, 153, 281, 280), (280, 281, 121, 120), (153, 122, 250, 281), (281, 250, 90, 121), (0, 31, 283, 282), (282, 283, 123, 122), (31, 30, 284, 283), (283, 284, 124, 123), (30, 29, 285, 284), (284, 285, 125, 124), (29, 28, 286, 285), (285, 286, 126, 125), (28, 27, 287, 286), (286, 287, 127, 126), (27, 26, 288, 287), (287, 288, 128, 127), (26, 25, 289, 288), (288, 289, 129, 128), (25, 24, 290, 289), (289, 290, 130, 129), (24, 23, 291, 290), (290, 291, 131, 130), (23, 22, 292, 291), (291, 292, 132, 131), (22, 21, 293, 292), (292, 293, 133, 132), (21, 20, 294, 293), (293, 294, 134, 133), (20, 19, 295, 294), (294, 295, 135, 134), (19, 18, 296, 295), (295, 296, 136, 135), (18, 17, 297, 296), (296, 297, 137, 136), (17, 16, 298, 297), (297, 298, 138, 137), (16, 15, 299, 298), (298, 299, 139, 138), (15, 14, 300, 299), (299, 300, 140, 139), (14, 13, 301, 300), (300, 301, 141, 140), (13, 12, 302, 301), (301, 302, 142, 141), (12, 11, 303, 302), (302, 303, 143, 142), (11, 10, 304, 303), (303, 304, 144, 143), (10, 9, 305, 304), (304, 305, 145, 144), (9, 8, 306, 305), (305, 306, 146, 145), (8, 7, 307, 306), (306, 307, 147, 146), (7, 6, 308, 307), (307, 308, 148, 147), (6, 5, 309, 308), (308, 309, 149, 148), (5, 4, 310, 309), (309, 310, 150, 149), (4, 3, 311, 310), (310, 311, 151, 150), (3, 2, 312, 311), (311, 312, 152, 151), (2, 1, 313, 312), (312, 313, 153, 152), (122, 153, 313, 282), (1, 0, 282, 313), (154, 155, 315, 314), (314, 315, 59, 58), (155, 156, 316, 315), (315, 316, 60, 59), (156, 157, 317, 316), (316, 317, 61, 60), (157, 158, 318, 317), (317, 318, 62, 61), (158, 159, 319, 318), (318, 319, 63, 62), (159, 160, 320, 319), (319, 320, 64, 63), (160, 161, 321, 320), (320, 321, 65, 64), (161, 162, 322, 321), (321, 322, 66, 65), (162, 163, 323, 322), (322, 323, 67, 66), (163, 164, 324, 323), (323, 324, 68, 67), (164, 165, 325, 324), (324, 325, 69, 68), (165, 166, 326, 325), (325, 326, 70, 69), (166, 167, 327, 326), (326, 327, 71, 70), (167, 168, 328, 327), (327, 328, 72, 71), (168, 169, 329, 328), (328, 329, 73, 72), (169, 170, 330, 329), (329, 330, 74, 73), (170, 171, 331, 330), (330, 331, 75, 74), (171, 172, 332, 331), (331, 332, 76, 75), (172, 173, 333, 332), (332, 333, 77, 76), (173, 174, 334, 333), (333, 334, 78, 77), (174, 175, 335, 334), (334, 335, 79, 78), (175, 176, 336, 335), (335, 336, 80, 79), (176, 177, 337, 336), (336, 337, 81, 80), (177, 178, 338, 337), (337, 338, 82, 81), (178, 179, 339, 338), (338, 339, 83, 82), (179, 180, 340, 339), (339, 340, 84, 83), (180, 181, 341, 340), (340, 341, 85, 84), (181, 182, 342, 341), (341, 342, 86, 85), (182, 183, 343, 342), (342, 343, 87, 86), (183, 184, 344, 343), (343, 344, 88, 87), (184, 185, 345, 344), (344, 345, 89, 88), (185, 154, 314, 345), (345, 314, 58, 89), (58, 59, 347, 346), (346, 347, 187, 186), (59, 60, 348, 347), (347, 348, 188, 187), (60, 61, 349, 348), (348, 349, 189, 188), (61, 62, 350, 349), (349, 350, 190, 189), (62, 63, 351, 350), (350, 351, 191, 190), (63, 64, 352, 351), (351, 352, 192, 191), (64, 65, 353, 352), (352, 353, 193, 192), (65, 66, 354, 353), (353, 354, 194, 193), (66, 67, 355, 354), (354, 355, 195, 194), (67, 68, 356, 355), (355, 356, 196, 195), (68, 69, 357, 356), (356, 357, 197, 196), (69, 70, 358, 357), (357, 358, 198, 197), (70, 71, 359, 358), (358, 359, 199, 198), (71, 72, 360, 359), (359, 360, 200, 199), (72, 73, 361, 360), (360, 361, 201, 200), (73, 74, 362, 361), (361, 362, 202, 201), (74, 75, 363, 362), (362, 363, 203, 202), (75, 76, 364, 363), (363, 364, 204, 203), (76, 77, 365, 364), (364, 365, 205, 204), (77, 78, 366, 365), (365, 366, 206, 205), (78, 79, 367, 366), (366, 367, 207, 206), (79, 80, 368, 367), (367, 368, 208, 207), (80, 81, 369, 368), (368, 369, 209, 208), (81, 82, 370, 369), (369, 370, 210, 209), (82, 83, 371, 370), (370, 371, 211, 210), (83, 84, 372, 371), (371, 372, 212, 211), (84, 85, 373, 372), (372, 373, 213, 212), (85, 86, 374, 373), (373, 374, 214, 213), (86, 87, 375, 374), (374, 375, 215, 214), (87, 88, 376, 375), (375, 376, 216, 215), (88, 89, 377, 376), (376, 377, 217, 216), (89, 58, 346, 377), (377, 346, 186, 217), (186, 187, 379, 378), (378, 379, 33, 57), (187, 188, 380, 379), (379, 380, 34, 33), (188, 189, 381, 380), (380, 381, 35, 34), (189, 190, 382, 381), (381, 382, 36, 35), (190, 191, 383, 382), (382, 383, 37, 36), (191, 192, 384, 383), (383, 384, 38, 37), (192, 193, 385, 384), (384, 385, 39, 38), (193, 194, 386, 385), (385, 386, 40, 39), (194, 195, 387, 386), (386, 387, 1077, 40), (195, 196, 388, 387), (387, 388, 1078, 1077), (196, 197, 389, 388), (388, 389, 1079, 1078), (197, 198, 390, 389), (389, 390, 1080, 1079), (198, 199, 391, 390), (390, 391, 1081, 1080), (199, 200, 392, 391), (391, 392, 1082, 1081), (200, 201, 393, 392), (392, 393, 1083, 1082), (201, 202, 394, 393), (393, 394, 41, 1083), (202, 203, 395, 394), (394, 395, 42, 41), (203, 204, 396, 395), (395, 396, 43, 42), (204, 205, 397, 396), (396, 397, 44, 43), (205, 206, 398, 397), (397, 398, 45, 44), (206, 207, 399, 398), (398, 399, 46, 45), (207, 208, 400, 399), (399, 400, 47, 46), (208, 209, 401, 400), (400, 401, 48, 47), (209, 210, 402, 401), (401, 402, 49, 48), (210, 211, 403, 402), (402, 403, 50, 49), (211, 212, 404, 403), (403, 404, 51, 50), (212, 213, 405, 404), (404, 405, 52, 51), (213, 214, 406, 405), (405, 406, 53, 52), (214, 215, 407, 406), (406, 407, 54, 53), (215, 216, 408, 407), (407, 408, 55, 54), (216, 217, 409, 408), (408, 409, 56, 55), (217, 186, 378, 409), (409, 378, 57, 56), (594, 498, 530, 602), (531, 499, 595, 603), (532, 500, 596, 604), (597, 501, 533, 605), (534, 502, 598, 606), (599, 503, 535, 607), (600, 504, 536, 608), (537, 505, 601, 609), (586, 594, 602, 610), (603, 595, 587, 611), (604, 596, 588, 612), (589, 597, 605, 613), (606, 598, 590, 614), (591, 599, 607, 615), (592, 600, 608, 616), (609, 601, 593, 617), (586, 610, 618, 578), (619, 611, 587, 579), (620, 612, 588, 580), (589, 613, 621, 581), (622, 614, 590, 582), (591, 615, 623, 583), (592, 616, 624, 584), (625, 617, 593, 585), (570, 578, 618, 626), (619, 579, 571, 627), (620, 580, 572, 628), (573, 581, 621, 629), (622, 582, 574, 630), (575, 583, 623, 631), (576, 584, 624, 632), (625, 585, 577, 633), (570, 626, 634, 562), (635, 627, 571, 563), (636, 628, 572, 564), (573, 629, 637, 565), (638, 630, 574, 566), (575, 631, 639, 567), (576, 632, 640, 568), (641, 633, 577, 569), (562, 634, 642, 554), (643, 635, 563, 555), (644, 636, 564, 556), (565, 637, 645, 557), (646, 638, 566, 558), (567, 639, 647, 559), (568, 640, 648, 560), (649, 641, 569, 561), (546, 554, 642, 650), (643, 555, 547, 651), (644, 556, 548, 652), (549, 557, 645, 653), (646, 558, 550, 654), (551, 559, 647, 655), (552, 560, 648, 656), (649, 561, 553, 657), (538, 546, 650, 658), (651, 547, 539, 659), (652, 548, 540, 660), (541, 549, 653, 661), (654, 550, 542, 662), (543, 551, 655, 663), (544, 552, 656, 664), (657, 553, 545, 665), (482, 602, 530, 490), (531, 603, 483, 491), (532, 604, 484, 492), (485, 605, 533, 493), (534, 606, 486, 494), (487, 607, 535, 495), (488, 608, 536, 496), (537, 609, 489, 497), (474, 610, 602, 482), (603, 611, 475, 483), (604, 612, 476, 484), (477, 613, 605, 485), (606, 614, 478, 486), (479, 615, 607, 487), (480, 616, 608, 488), (609, 617, 481, 489), (466, 618, 610, 474), (611, 619, 467, 475), (612, 620, 468, 476), (469, 621, 613, 477), (614, 622, 470, 478), (471, 623, 615, 479), (472, 624, 616, 480), (617, 625, 473, 481), (458, 626, 618, 466), (619, 627, 459, 467), (620, 628, 460, 468), (461, 629, 621, 469), (622, 630, 462, 470), (463, 631, 623, 471), (464, 632, 624, 472), (625, 633, 465, 473), (450, 634, 626, 458), (627, 635, 451, 459), (628, 636, 452, 460), (453, 637, 629, 461), (630, 638, 454, 462), (455, 639, 631, 463), (456, 640, 632, 464), (633, 641, 457, 465), (442, 642, 634, 450), (635, 643, 443, 451), (636, 644, 444, 452), (445, 645, 637, 453), (638, 646, 446, 454), (447, 647, 639, 455), (448, 648, 640, 456), (641, 649, 449, 457), (434, 650, 642, 442), (643, 651, 435, 443), (644, 652, 436, 444), (437, 653, 645, 445), (646, 654, 438, 446), (439, 655, 647, 447), (440, 656, 648, 448), (649, 657, 441, 449), (434, 518, 658, 650), (659, 519, 435, 651), (660, 520, 436, 652), (437, 521, 661, 653), (662, 522, 438, 654), (439, 523, 663, 655), (440, 524, 664, 656), (665, 525, 441, 657), (410, 546, 538), (539, 547, 411), (540, 548, 412), (413, 549, 541), (542, 550, 414), (415, 551, 543), (416, 552, 544), (545, 553, 417), (410, 554, 546), (547, 555, 411), (548, 556, 412), (413, 557, 549), (550, 558, 414), (415, 559, 551), (416, 560, 552), (553, 561, 417), (410, 562, 554), (555, 563, 411), (556, 564, 412), (413, 565, 557), (558, 566, 414), (415, 567, 559), (416, 568, 560), (561, 569, 417), (410, 570, 562), (563, 571, 411), (564, 572, 412), (413, 573, 565), (566, 574, 414), (415, 575, 567), (416, 576, 568), (569, 577, 417), (410, 578, 570), (571, 579, 411), (572, 580, 412), (413, 581, 573), (574, 582, 414), (415, 583, 575), (416, 584, 576), (577, 585, 417), (410, 586, 578), (579, 587, 411), (580, 588, 412), (413, 589, 581), (582, 590, 414), (415, 591, 583), (416, 592, 584), (585, 593, 417), (410, 594, 586), (587, 595, 411), (588, 596, 412), (413, 597, 589), (590, 598, 414), (415, 599, 591), (416, 600, 592), (593, 601, 417), (410, 498, 594), (595, 499, 411), (596, 500, 412), (413, 501, 597), (598, 502, 414), (415, 503, 599), (416, 504, 600), (601, 505, 417), (410, 683, 693, 498), (684, 411, 499, 694), (685, 414, 502, 695), (415, 686, 696, 503), (498, 693, 697, 530), (694, 499, 531, 698), (695, 502, 534, 699), (503, 696, 700, 535), (689, 490, 530, 697), (491, 690, 698, 531), (494, 691, 699, 534), (692, 495, 535, 700), (713, 676, 666, 703), (714, 677, 667, 704), (678, 715, 705, 668), (716, 679, 671, 708), (680, 717, 709, 672), (681, 718, 710, 673), (719, 682, 674, 711), (679, 716, 712, 675), (717, 680, 676, 713), (718, 681, 677, 714), (682, 719, 715, 678), (701, 721, 703, 666), (676, 733, 723, 666), (677, 734, 724, 667), (735, 678, 668, 725), (679, 736, 728, 671), (737, 680, 672, 729), (738, 681, 673, 730), (682, 739, 731, 674), (736, 679, 675, 732), (680, 737, 733, 676), (681, 738, 734, 677), (739, 682, 678, 735), (741, 701, 666, 723), (683, 742, 752, 693), (743, 684, 694, 753), (744, 685, 695, 754), (686, 745, 755, 696), (693, 752, 756, 697), (753, 694, 698, 757), (754, 695, 699, 758), (696, 755, 759, 700), (748, 689, 697, 756), (690, 749, 757, 698), (691, 750, 758, 699), (751, 692, 700, 759), (763, 721, 701, 761), (761, 701, 741, 765), (740, 773, 816, 825), (774, 740, 825, 815), (760, 780, 809, 824), (781, 760, 824, 808), (720, 787, 802, 826), (788, 720, 826, 801), (766, 794, 795, 823), (794, 793, 796, 795), (793, 792, 797, 796), (792, 791, 798, 797), (791, 790, 799, 798), (790, 789, 800, 799), (789, 788, 801, 800), (787, 786, 803, 802), (786, 785, 804, 803), (785, 784, 805, 804), (784, 783, 806, 805), (783, 782, 807, 806), (782, 781, 808, 807), (780, 779, 810, 809), (779, 778, 811, 810), (778, 777, 812, 811), (777, 776, 813, 812), (776, 775, 814, 813), (775, 774, 815, 814), (773, 772, 817, 816), (772, 771, 818, 817), (771, 770, 819, 818), (770, 769, 820, 819), (769, 768, 821, 820), (768, 767, 822, 821), (767, 766, 823, 822), (764, 777, 778), (764, 776, 777), (742, 827, 837, 752), (827, 424, 506, 837), (425, 828, 838, 507), (828, 743, 753, 838), (426, 829, 839, 508), (829, 744, 754, 839), (745, 830, 840, 755), (830, 427, 509, 840), (752, 837, 841, 756), (837, 506, 526, 841), (507, 838, 842, 527), (838, 753, 757, 842), (508, 839, 843, 528), (839, 754, 758, 843), (755, 840, 844, 759), (840, 509, 529, 844), (428, 833, 841, 526), (833, 748, 756, 841), (749, 834, 842, 757), (834, 429, 527, 842), (750, 835, 843, 758), (835, 430, 528, 843), (431, 836, 844, 529), (836, 751, 759, 844), (669, 845, 847, 706), (707, 848, 846, 670), (848, 763, 761, 846), (726, 849, 845, 669), (670, 846, 850, 727), (846, 761, 765, 850), (851, 845, 849), (764, 851, 849), (851, 760, 845), (764, 778, 851), (778, 779, 851), (779, 780, 851), (760, 851, 780), (863, 539, 411, 853), (864, 540, 412, 854), (541, 865, 855, 413), (866, 658, 518, 858), (659, 867, 859, 519), (660, 868, 860, 520), (869, 661, 521, 861), (658, 866, 862, 538), (867, 659, 539, 863), (868, 660, 540, 864), (661, 869, 865, 541), (684, 871, 853, 411), (683, 870, 872, 742), (743, 873, 871, 684), (827, 874, 856, 424), (742, 872, 874, 827), (828, 875, 873, 743), (425, 857, 875, 828), (410, 538, 862, 876), (740, 877, 773), (772, 773, 877), (722, 770, 771), (722, 769, 770), (771, 772, 877), (722, 771, 877), (733, 888, 878, 723), (734, 889, 879, 724), (890, 735, 725, 880), (736, 891, 883, 728), (892, 737, 729, 884), (893, 738, 730, 885), (739, 894, 886, 731), (891, 736, 732, 887), (737, 892, 888, 733), (738, 893, 889, 734), (894, 739, 735, 890), (896, 741, 723, 878), (741, 896, 898, 765), (899, 849, 726, 881), (897, 764, 849, 899), (850, 900, 882, 727), (765, 898, 900, 850), (887, 732, 722, 901), (902, 897, 895), (740, 902, 895), (902, 764, 897), (877, 895, 901), (740, 895, 877), (722, 877, 901), (740, 774, 902), (774, 775, 902), (775, 776, 902), (764, 902, 776), (543, 913, 903, 415), (913, 713, 703, 903), (544, 914, 904, 416), (914, 714, 704, 904), (715, 915, 905, 705), (915, 545, 417, 905), (662, 916, 908, 522), (916, 716, 708, 908), (717, 917, 909, 709), (917, 663, 523, 909), (718, 918, 910, 710), (918, 664, 524, 910), (665, 919, 911, 525), (919, 719, 711, 911), (716, 916, 912, 712), (916, 662, 542, 912), (663, 917, 913, 543), (917, 717, 713, 913), (664, 918, 914, 544), (918, 718, 714, 914), (719, 919, 915, 715), (919, 665, 545, 915), (721, 921, 903, 703), (921, 686, 415, 903), (920, 685, 744, 922), (686, 921, 923, 745), (921, 721, 763, 923), (847, 924, 906, 706), (924, 829, 426, 906), (762, 922, 924, 847), (922, 744, 829, 924), (830, 925, 907, 427), (925, 848, 707, 907), (745, 923, 925, 830), (923, 763, 848, 925), (927, 926, 920), (720, 927, 920), (927, 702, 926), (414, 685, 920, 926), (414, 926, 912, 542), (702, 712, 912, 926), (702, 790, 791), (702, 791, 792), (702, 927, 790), (789, 790, 927), (788, 789, 927), (720, 788, 927), (928, 675, 712), (702, 928, 712), (928, 766, 675), (702, 792, 928), (792, 793, 928), (793, 794, 928), (766, 928, 794), (929, 732, 675), (766, 929, 675), (929, 722, 732), (722, 929, 769), (768, 769, 929), (767, 768, 929), (766, 767, 929), (930, 847, 845), (760, 930, 845), (930, 762, 847), (762, 783, 784), (762, 784, 785), (762, 930, 783), (782, 783, 930), (781, 782, 930), (760, 781, 930), (931, 920, 922), (762, 931, 922), (931, 720, 920), (762, 785, 931), (785, 786, 931), (786, 787, 931), (720, 931, 787), (932, 412, 500, 941), (413, 933, 942, 501), (416, 934, 943, 504), (935, 417, 505, 944), (941, 500, 532, 945), (501, 942, 946, 533), (504, 943, 947, 536), (944, 505, 537, 948), (492, 937, 945, 532), (938, 493, 533, 946), (939, 496, 536, 947), (497, 940, 948, 537), (667, 949, 951, 704), (705, 952, 950, 668), (724, 953, 949, 667), (668, 950, 954, 725), (412, 932, 955, 854), (855, 956, 933, 413), (879, 957, 953, 724), (725, 954, 958, 880), (904, 959, 934, 416), (704, 951, 959, 904), (905, 960, 952, 705), (417, 935, 960, 905), (511, 970, 961, 418), (972, 513, 419, 962), (514, 973, 965, 420), (974, 515, 421, 966), (975, 516, 422, 967), (517, 976, 968, 423), (973, 514, 510, 969), (515, 974, 970, 511), (516, 975, 971, 512), (976, 517, 513, 972), (978, 688, 418, 961), (977, 687, 746, 979), (980, 747, 688, 978), (981, 831, 432, 963), (979, 746, 831, 981), (982, 832, 747, 980), (964, 433, 832, 982), (852, 983, 969, 510), (936, 984, 962, 419), (888, 1027, 1017, 878), (1027, 511, 418, 1017), (513, 1029, 1019, 419), (1029, 890, 880, 1019), (891, 1030, 1022, 883), (1030, 514, 420, 1022), (515, 1031, 1023, 421), (1031, 892, 884, 1023), (516, 1032, 1024, 422), (1032, 893, 885, 1024), (894, 1033, 1025, 886), (1033, 517, 423, 1025), (514, 1030, 1026, 510), (1030, 891, 887, 1026), (892, 1031, 1027, 888), (1031, 515, 511, 1027), (893, 1032, 1028, 889), (1032, 516, 512, 1028), (517, 1033, 1029, 513), (1033, 894, 890, 1029), (688, 1035, 1017, 418), (1035, 896, 878, 1017), (687, 1034, 1036, 746), (1034, 895, 897, 1036), (896, 1035, 1037, 898), (1035, 688, 747, 1037), (831, 1038, 1020, 432), (1038, 899, 881, 1020), (746, 1036, 1038, 831), (1036, 897, 899, 1038), (900, 1039, 1021, 882), (1039, 832, 433, 1021), (898, 1037, 1039, 900), (1037, 747, 832, 1039), (510, 1026, 1040, 852), (1026, 887, 901, 1040), (958, 1041, 1019, 880), (1041, 936, 419, 1019), (1042, 932, 941, 1051), (933, 1043, 1052, 942), (934, 1044, 1053, 943), (1045, 935, 944, 1054), (1051, 941, 945, 1055), (942, 1052, 1056, 946), (943, 1053, 1057, 947), (1054, 944, 948, 1058), (937, 1047, 1055, 945), (1048, 938, 946, 1056), (1049, 939, 947, 1057), (940, 1050, 1058, 948), (949, 1059, 1061, 951), (952, 1062, 1060, 950), (953, 1063, 1059, 949), (950, 1060, 1064, 954), (932, 1042, 1065, 955), (956, 1066, 1043, 933), (957, 1067, 1063, 953), (954, 1064, 1068, 958), (959, 1069, 1044, 934), (951, 1061, 1069, 959), (960, 1070, 1062, 952), (935, 1045, 1070, 960), (1071, 984, 936, 1046), (1073, 1041, 958, 1068), (1046, 936, 1041, 1073), (1018, 1076, 879), (1016, 985, 57, 33), (1016, 33, 34, 1015), (1015, 34, 35, 1014), (1014, 35, 36, 1013), (1013, 36, 37, 1012), (1012, 37, 38, 1011), (1011, 38, 39, 1010), (1010, 39, 40, 1009), (1009, 40, 1077, 1008), (1008, 1077, 1078, 1007), (1007, 1078, 1079, 1006), (1006, 1079, 1080, 1005), (1005, 1080, 1081, 1004), (1004, 1081, 1082, 1003), (1003, 1082, 1083, 1002), (1002, 1083, 41, 1001), (1001, 41, 42, 1000), (1000, 42, 43, 999), (999, 43, 44, 998), (998, 44, 45, 997), (997, 45, 46, 996), (996, 46, 47, 995), (995, 47, 48, 994), (994, 48, 49, 993), (993, 49, 50, 992), (992, 50, 51, 991), (991, 51, 52, 990), (990, 52, 53, 989), (989, 53, 54, 988), (988, 54, 55, 987), (987, 55, 56, 986), (986, 56, 57, 985), (1004, 1005, 1018), (1005, 1006, 1018), (1006, 1076, 1018), (1006, 1007, 1076), (1076, 1084, 879), (1007, 1008, 1084), (1007, 1084, 1076), (1085, 1067, 957), (1086, 1085, 957), (1085, 1087, 1067), (1087, 1074, 1067), (957, 1009, 1010, 1086), (1010, 1011, 1086), (1011, 1085, 1086), (1011, 1012, 1085), (1012, 1087, 1085), (1012, 1013, 1074), (1012, 1074, 1087), (1013, 1014, 1074), (1028, 1088, 889), (879, 889, 1088, 1018), (1001, 1089, 1092, 1002), (1003, 1091, 1004), (1004, 1018, 1091), (1003, 1091, 1092), (1002, 1092, 1003), (1088, 1091, 1092, 1089), (1018, 1088, 1091), (512, 1089, 1088, 1028), (1000, 1094, 1089, 1001), (999, 1094, 1000), (999, 1093, 1094), (998, 1093, 999), (998, 1075, 1093), (997, 1075, 998), (996, 1075, 997), (1089, 1094, 1093, 1090), (1075, 1090, 1093), (512, 971, 1090, 1089), (996, 1095, 1075), (995, 1095, 996), (995, 1096, 1095), (994, 995, 1096), (410, 876, 870), (410, 870, 683), (687, 977, 983, 852), (687, 852, 1040, 1034), (895, 1034, 1040, 901), (970, 1106, 1097, 961), (1106, 863, 853, 1097), (865, 1108, 1098, 855), (1108, 972, 962, 1098), (973, 1109, 1101, 965), (1109, 866, 858, 1101), (867, 1110, 1102, 859), (1110, 974, 966, 1102), (868, 1111, 1103, 860), (1111, 975, 967, 1103), (976, 1112, 1104, 968), (1112, 869, 861, 1104), (866, 1109, 1105, 862), (1109, 973, 969, 1105), (974, 1110, 1106, 970), (1110, 867, 863, 1106), (975, 1111, 1107, 971), (1111, 868, 864, 1107), (869, 1112, 1108, 865), (1112, 976, 972, 1108), (871, 1114, 1097, 853), (1114, 978, 961, 1097), (870, 1113, 1115, 872), (1113, 977, 979, 1115), (873, 1116, 1114, 871), (1116, 980, 978, 1114), (874, 1117, 1099, 856), (1117, 981, 963, 1099), (872, 1115, 1117, 874), (1115, 979, 981, 1117), (875, 1118, 1116, 873), (1118, 982, 980, 1116), (857, 1100, 1118, 875), (1100, 964, 982, 1118), (983, 1119, 1105, 969), (1119, 876, 862, 1105), (984, 1120, 1098, 962), (1120, 956, 855, 1098), (1121, 955, 1065, 1122), (956, 1120, 1123, 1066), (1120, 984, 1071, 1123), (876, 1119, 1113, 870), (1119, 983, 977, 1113), (993, 1121, 1096, 994), (854, 955, 1121, 1124), (854, 1124, 1107, 864), (1096, 1121, 1124), (1095, 1096, 1124), (879, 1084, 957), (1008, 1009, 957, 1084), (1075, 1095, 1124), (1075, 1124, 1107, 1090), (971, 1107, 1090), (424, 1125, 1134, 506), (1125, 1042, 1051, 1134), (1043, 1126, 1135, 1052), (1126, 425, 507, 1135), (1044, 1127, 1136, 1053), (1127, 426, 508, 1136), (427, 1128, 1137, 509), (1128, 1045, 1054, 1137), (506, 1134, 1138, 526), (1134, 1051, 1055, 1138), (1052, 1135, 1139, 1056), (1135, 507, 527, 1139), (1053, 1136, 1140, 1057), (1136, 508, 528, 1140), (509, 1137, 1141, 529), (1137, 1054, 1058, 1141), (1047, 1130, 1138, 1055), (1130, 428, 526, 1138), (429, 1131, 1139, 527), (1131, 1048, 1056, 1139), (430, 1132, 1140, 528), (1132, 1049, 1057, 1140), (1050, 1133, 1141, 1058), (1133, 431, 529, 1141), (1059, 1142, 1144, 1061), (1142, 669, 706, 1144), (1062, 1145, 1143, 1060), (1145, 707, 670, 1143), (1063, 1146, 1142, 1059), (1146, 726, 669, 1142), (1060, 1143, 1147, 1064), (1143, 670, 727, 1147), (1042, 1125, 1148, 1065), (1125, 424, 856, 1148), (1066, 1149, 1126, 1043), (1149, 857, 425, 1126), (1067, 1150, 1146, 1063), (1150, 881, 726, 1146), (1064, 1147, 1151, 1068), (1147, 727, 882, 1151), (1069, 1152, 1127, 1044), (1152, 906, 426, 1127), (1061, 1144, 1152, 1069), (1144, 706, 906, 1152), (1070, 1153, 1145, 1062), (1153, 907, 707, 1145), (1045, 1128, 1153, 1070), (1128, 427, 907, 1153), (964, 1154, 1129, 433), (1154, 1071, 1046, 1129), (881, 1150, 1157, 1020), (1150, 1067, 1074, 1157), (1021, 1156, 1151, 882), (1156, 1073, 1068, 1151), (433, 1129, 1156, 1021), (1129, 1046, 1073, 1156), (1122, 1158, 1155, 1072), (1158, 1099, 963, 1155), (1065, 1148, 1158, 1122), (1148, 856, 1099, 1158), (1123, 1159, 1149, 1066), (1159, 1100, 857, 1149), (1071, 1154, 1159, 1123), (1154, 964, 1100, 1159), (985, 1016, 1162, 1160), (1157, 1160, 1162, 1161), (1074, 1157, 1161), (1014, 1074, 1161), (1014, 1161, 1015), (1015, 1162, 1016), (1015, 1161, 1162), (432, 1020, 1157, 1160), (432, 1160, 1155, 963), (985, 1160, 1164, 986), (1155, 1163, 1164, 1160), (986, 1164, 987), (987, 1164, 1163), (987, 1163, 988), (988, 1072, 1163), (1072, 1155, 1163), (988, 989, 1072), (989, 990, 1072), (992, 1166, 1121, 993), (991, 1166, 992), (991, 1165, 1166), (990, 1165, 991), (990, 1072, 1165), (1121, 1166, 1165, 1122), (1072, 1122, 1165), (430, 835, 836, 431), (750, 751, 836, 835), (691, 692, 751, 750), (494, 495, 692, 691), (486, 487, 495, 494), (478, 479, 487, 486), (470, 471, 479, 478), (462, 463, 471, 470), (454, 455, 463, 462), (446, 447, 455, 454), (438, 439, 447, 446), (438, 522, 523, 439), (522, 908, 909, 523), (708, 709, 909, 908), (671, 672, 709, 708), (671, 728, 729, 672), (728, 883, 884, 729), (883, 1022, 1023, 884), (420, 421, 1023, 1022), (420, 965, 966, 421), (965, 1101, 1102, 966), (858, 859, 1102, 1101), (518, 519, 859, 858), (434, 435, 519, 518), (434, 442, 443, 435), (442, 450, 451, 443), (450, 458, 459, 451), (458, 466, 467, 459), (466, 474, 475, 467), (474, 482, 483, 475), (482, 490, 491, 483), (490, 689, 690, 491), (689, 748, 749, 690), (748, 833, 834, 749), (428, 429, 834, 833), (428, 1130, 1131, 429), (1047, 1048, 1131, 1130), (937, 938, 1048, 1047), (492, 493, 938, 937), (484, 485, 493, 492), (476, 477, 485, 484), (468, 469, 477, 476), (460, 461, 469, 468), (452, 453, 461, 460), (444, 445, 453, 452), (436, 437, 445, 444), (436, 520, 521, 437), (520, 860, 861, 521), (860, 1103, 1104, 861), (967, 968, 1104, 1103), (422, 423, 968, 967), (422, 1024, 1025, 423), (885, 886, 1025, 1024), (730, 731, 886, 885), (673, 674, 731, 730), (673, 710, 711, 674), (710, 910, 911, 711), (524, 525, 911, 910), (440, 441, 525, 524), (440, 448, 449, 441), (448, 456, 457, 449), (456, 464, 465, 457), (464, 472, 473, 465), (472, 480, 481, 473), (480, 488, 489, 481), (488, 496, 497, 489), (496, 939, 940, 497), (939, 1049, 1050, 940), (1049, 1132, 1133, 1050), (430, 431, 1133, 1132)])
me_cube.polygons.foreach_set('use_smooth', [1, 1, 1, 1, 1, 1, 1, 1, 1, 1, 1, 1, 1, 1, 1, 1, 1, 1, 1, 1, 1, 1, 1, 1, 1, 1, 1, 1, 1, 1, 1, 1, 1, 1, 1, 1, 1, 1, 1, 1, 1, 1, 1, 1, 1, 1, 1, 1, 1, 1, 1, 1, 1, 1, 1, 1, 1, 1, 1, 1, 1, 1, 1, 1, 1, 1, 1, 1, 1, 1, 1, 1, 1, 1, 1, 1, 1, 1, 1, 1, 1, 1, 1, 1, 1, 1, 1, 1, 1, 1, 1, 1, 1, 1, 1, 1, 1, 1, 1, 1, 1, 1, 1, 1, 1, 1, 1, 1, 1, 1, 1, 1, 1, 1, 1, 1, 1, 1, 1, 1, 1, 1, 1, 1, 1, 1, 1, 1, 1, 1, 1, 1, 1, 1, 1, 1, 1, 1, 1, 1, 1, 1, 1, 1, 1, 1, 1, 1, 1, 1, 1, 1, 1, 1, 1, 1, 1, 1, 1, 1, 1, 1, 1, 1, 1, 1, 1, 1, 1, 1, 1, 1, 1, 1, 1, 1, 1, 1, 1, 1, 1, 1, 1, 1, 1, 1, 1, 1, 1, 1, 1, 1, 1, 1, 1, 1, 1, 1, 1, 1, 1, 1, 1, 1, 1, 1, 1, 1, 1, 1, 1, 1, 1, 1, 1, 1, 1, 1, 1, 1, 1, 1, 1, 1, 1, 1, 1, 1, 1, 1, 1, 1, 1, 1, 1, 1, 1, 1, 1, 1, 1, 1, 1, 1, 1, 1, 1, 1, 1, 1, 1, 1, 1, 1, 1, 1, 1, 1, 1, 1, 1, 1, 1, 1, 1, 1, 1, 1, 1, 1, 1, 1, 1, 1, 1, 1, 1, 1, 1, 1, 1, 1, 1, 1, 1, 1, 1, 1, 1, 1, 1, 1, 1, 1, 1, 1, 1, 1, 1, 1, 1, 1, 1, 1, 1, 1, 1, 1, 1, 1, 1, 1, 1, 1, 1, 1, 1, 1, 1, 1, 1, 1, 1, 1, 1, 1, 1, 1, 1, 1, 1, 1, 1, 1, 1, 1, 1, 1, 1, 1, 1, 1, 1, 1, 1, 1, 1, 1, 1, 1, 1, 1, 1, 1, 1, 1, 1, 1, 1, 1, 1, 1, 1, 1, 1, 1, 1, 1, 1, 1, 1, 1, 1, 1, 1, 1, 1, 1, 1, 1, 1, 1, 1, 1, 1, 1, 1, 1, 1, 1, 1, 1, 1, 1, 1, 1, 1, 1, 1, 1, 1, 1, 1, 1, 1, 1, 1, 1, 1, 1, 1, 1, 1, 1, 1, 1, 1, 1, 1, 1, 1, 1, 1, 1, 1, 1, 1, 1, 1, 1, 1, 1, 1, 1, 1, 1, 1, 1, 1, 1, 1, 1, 1, 1, 1, 1, 1, 1, 1, 1, 1, 1, 1, 1, 1, 1, 1, 1, 1, 1, 1, 1, 1, 1, 1, 1, 1, 1, 1, 1, 1, 1, 1, 1, 1, 1, 1, 1, 1, 1, 1, 1, 1, 1, 1, 1, 1, 1, 1, 1, 1, 1, 1, 1, 1, 1, 1, 1, 1, 1, 1, 1, 1, 1, 1, 1, 1, 1, 1, 1, 1, 1, 1, 1, 1, 1, 1, 1, 1, 1, 1, 1, 1, 1, 1, 1, 1, 1, 1, 1, 1, 1, 1, 1, 1, 1, 1, 1, 1, 1, 1, 1, 1, 1, 0, 0, 0, 0, 0, 0, 0, 0, 0, 0, 0, 0, 0, 0, 0, 0, 0, 0, 0, 0, 0, 0, 0, 0, 0, 0, 0, 0, 0, 0, 0, 0, 0, 0, 0, 0, 0, 0, 0, 0, 0, 0, 0, 0, 0, 0, 0, 0, 0, 0, 0, 0, 0, 0, 0, 0, 0, 0, 0, 0, 0, 0, 0, 0, 0, 0, 0, 0, 1, 1, 1, 1, 1, 1, 1, 1, 0, 0, 0, 1, 1, 1, 1, 1, 1, 1, 1, 0, 0, 0, 0, 1, 1, 1, 1, 1, 1, 1, 1, 0, 0, 0, 0, 0, 1, 1, 1, 1, 1, 1, 1, 1, 0, 0, 0, 0, 0, 0, 0, 0, 0, 0, 0, 0, 0, 0, 0, 0, 0, 0, 0, 0, 0, 0, 0, 0, 0, 0, 0, 0, 0, 0, 0, 0, 0, 0, 0, 0, 0, 0, 0, 0, 0, 0, 0, 0, 1, 1, 1, 1, 1, 1, 1, 1, 1, 1, 1, 1, 1, 1, 1, 1, 0, 0, 0, 0, 0, 0, 0, 0, 0, 0, 0, 0, 0, 0, 0, 0, 1, 1, 1, 1, 1, 1, 1, 1, 0, 0, 0, 0, 0, 0, 0, 0, 0, 0, 0, 0, 0, 0, 0, 0, 0, 1, 1, 1, 1, 1, 1, 1, 1, 0, 0, 0, 0, 0, 0, 0, 0, 0, 0, 0, 0, 0, 0, 0, 0, 0, 0, 0, 0, 0, 0, 0, 1, 1, 1, 1, 1, 1, 1, 1, 1, 1, 1, 1, 1, 1, 1, 1, 0, 0, 0, 0, 0, 0, 0, 0, 0, 0, 0, 0, 0, 0, 0, 0, 0, 0, 0, 0, 0, 0, 0, 0, 0, 0, 0, 0, 0, 0, 0, 0, 0, 0, 0, 0, 0, 0, 0, 0, 0, 0, 0, 0, 0, 0, 0, 0, 0, 0, 0, 0, 0, 0, 0, 0, 0, 0, 0, 1, 1, 1, 1, 1, 1, 1, 1, 0, 0, 0, 0, 0, 0, 0, 0, 0, 0, 0, 0, 0, 0, 1, 1, 1, 1, 1, 1, 1, 1, 0, 0, 0, 0, 0, 0, 0, 0, 0, 0, 0, 0, 0, 1, 1, 1, 1, 1, 1, 1, 1, 1, 1, 1, 1, 1, 1, 1, 1, 0, 0, 0, 0, 0, 0, 0, 0, 0, 0, 0, 0, 0, 0, 0, 0, 0, 0, 0, 0, 0, 0, 1, 1, 1, 1, 1, 1, 1, 1, 0, 0, 0, 0, 0, 0, 0, 0, 0, 0, 0, 0, 0, 0, 0, 0, 1, 1, 1, 1, 1, 1, 1, 1, 1, 1, 1, 1, 1, 1, 1, 1, 1, 1, 1, 1, 1, 1, 1, 1, 1, 1, 1, 1, 1, 1, 1, 1, 0, 0, 0, 0, 0, 0, 0, 0, 0, 0, 0, 0, 0, 0, 0, 0, 0, 0, 0, 0, 0, 0, 0, 0, 0, 0, 0, 0, 0, 0, 0, 0, 0, 0, 0, 0, 0, 0, 0, 0, 0, 0, 0, 0, 0, 0, 0, 0, 0, 0, 0, 0, 1, 1, 1, 1, 1, 1, 1, 1, 1, 1, 1, 1, 1, 1, 1, 1, 0, 0, 0, 0, 0, 0, 0, 0, 0, 0, 0, 0, 0, 0, 0, 0, 0, 0, 0, 0, 0, 0, 0, 0, 0, 0, 0, 0, 0, 0, 0, 0, 0, 0, 0, 0, 0, 0, 0, 0, 0, 1, 1, 1, 1, 1, 1, 1, 1, 1, 1, 1, 1, 1, 1, 1, 1, 0, 0, 0, 0, 0, 0, 0, 0, 0, 0, 0, 0, 0, 0, 0, 0, 0, 0, 0, 0, 0, 0, 0, 0, 0, 0, 0, 0, 0, 0, 0, 0, 0, 0, 0, 0, 0, 0, 0, 0, 0, 0, 0, 0, 0, 0, 0, 0, 0, 0, 0, 0, 0, 0, 0, 0, 0, 0, 0, 0, 0, 0, 0, 0, 0, 1, 1, 1, 1, 1, 1, 1, 1, 1, 1, 1, 1, 1, 1, 1, 1, 1, 1, 1, 1, 1, 1, 1, 1, 1, 1, 1, 1, 1, 1, 1, 1, 1, 1, 1, 1, 1, 1, 1, 1, 1, 1, 1, 1, 1, 1, 1, 1, 1, 1, 1, 1, 1, 1, 1, 1, 1, 1, 1, 1, 1, 1, 1, 1, 1, 1, 1, 1, 1, 1])
me_cube.polygons.foreach_set('material_index', [0, 0, 0, 0, 0, 0, 0, 0, 0, 0, 0, 0, 0, 0, 0, 0, 0, 0, 0, 0, 0, 0, 0, 0, 0, 0, 0, 0, 0, 0, 0, 0, 0, 0, 0, 0, 0, 0, 0, 0, 0, 0, 0, 0, 0, 0, 0, 0, 0, 0, 0, 0, 0, 0, 0, 0, 0, 0, 0, 0, 0, 0, 0, 0, 0, 0, 0, 0, 0, 0, 0, 0, 0, 0, 0, 0, 0, 0, 0, 0, 0, 0, 0, 0, 0, 0, 0, 0, 0, 0, 0, 0, 0, 0, 0, 0, 0, 0, 0, 0, 0, 0, 0, 0, 0, 0, 0, 0, 0, 0, 0, 0, 0, 0, 0, 0, 0, 0, 0, 0, 0, 0, 0, 0, 0, 0, 0, 0, 0, 0, 0, 0, 0, 0, 0, 0, 0, 0, 0, 0, 0, 0, 0, 0, 0, 0, 0, 0, 0, 0, 0, 0, 0, 0, 0, 0, 0, 0, 0, 0, 0, 0, 0, 0, 0, 0, 0, 0, 0, 0, 0, 0, 0, 0, 0, 0, 0, 0, 0, 0, 0, 0, 0, 0, 0, 0, 0, 0, 0, 0, 0, 0, 0, 0, 0, 0, 0, 0, 0, 0, 0, 0, 0, 0, 0, 0, 0, 0, 0, 0, 0, 0, 0, 0, 0, 0, 0, 0, 0, 0, 0, 0, 0, 0, 0, 0, 0, 0, 0, 0, 0, 0, 0, 0, 0, 0, 0, 0, 0, 0, 0, 0, 0, 0, 0, 0, 0, 0, 0, 0, 0, 0, 0, 0, 0, 0, 0, 0, 0, 0, 0, 0, 0, 0, 0, 0, 0, 0, 0, 0, 0, 0, 0, 0, 0, 0, 0, 0, 0, 0, 0, 0, 0, 0, 0, 0, 0, 0, 0, 0, 0, 0, 0, 0, 0, 0, 0, 0, 0, 0, 0, 0, 0, 0, 0, 0, 0, 0, 0, 0, 0, 0, 0, 0, 0, 0, 0, 0, 0, 0, 0, 0, 0, 0, 0, 0, 0, 0, 0, 0, 0, 0, 0, 0, 0, 0, 0, 0, 0, 0, 0, 0, 0, 0, 0, 0, 0, 0, 0, 0, 0, 0, 0, 0, 0, 0, 0, 0, 0, 0, 0, 0, 0, 0, 0, 0, 0, 0, 0, 0, 0, 0, 0, 0, 0, 0, 0, 0, 0, 0, 0, 0, 0, 0, 0, 0, 0, 0, 0, 0, 0, 0, 0, 0, 0, 0, 0, 0, 0, 0, 0, 0, 0, 0, 0, 0, 0, 0, 0, 0, 0, 0, 0, 0, 0, 0, 0, 0, 0, 0, 0, 0, 0, 0, 0, 0, 0, 0, 0, 0, 0, 0, 0, 0, 0, 0, 0, 0, 0, 0, 0, 0, 0, 0, 0, 0, 0, 0, 0, 0, 0, 0, 0, 0, 0, 0, 0, 0, 0, 0, 0, 0, 0, 0, 0, 0, 0, 0, 0, 0, 0, 0, 0, 0, 0, 0, 0, 0, 0, 0, 1, 1, 1, 1, 1, 1, 1, 1, 1, 1, 1, 1, 1, 1, 1, 1, 1, 1, 1, 1, 1, 1, 1, 1, 1, 1, 1, 1, 1, 1, 1, 1, 1, 1, 1, 1, 1, 1, 1, 1, 1, 1, 1, 1, 1, 1, 1, 1, 1, 1, 1, 1, 1, 1, 1, 1, 1, 1, 1, 1, 1, 1, 1, 1, 0, 0, 0, 0, 0, 0, 0, 0, 0, 0, 0, 0, 0, 0, 0, 0, 0, 0, 0, 0, 0, 0, 0, 0, 0, 0, 0, 0, 0, 0, 0, 0, 0, 0, 0, 0, 0, 0, 0, 0, 0, 0, 0, 0, 0, 0, 0, 0, 0, 0, 0, 0, 0, 0, 0, 0, 0, 0, 0, 0, 0, 0, 0, 0, 0, 0, 0, 0, 0, 0, 0, 0, 1, 1, 1, 1, 0, 0, 0, 1, 1, 1, 1, 0, 0, 0, 0, 0, 0, 0, 0, 1, 1, 1, 1, 0, 0, 0, 0, 0, 0, 0, 0, 0, 0, 0, 0, 0, 1, 1, 1, 1, 0, 0, 0, 0, 0, 0, 0, 0, 0, 0, 0, 0, 0, 0, 0, 0, 0, 0, 0, 0, 0, 0, 0, 0, 0, 0, 0, 0, 0, 0, 0, 0, 0, 0, 0, 0, 0, 0, 0, 0, 0, 0, 0, 0, 0, 0, 0, 0, 0, 0, 0, 0, 1, 1, 1, 1, 1, 1, 1, 1, 0, 0, 0, 0, 0, 0, 0, 0, 0, 0, 0, 0, 0, 0, 0, 0, 1, 1, 1, 1, 0, 0, 0, 0, 0, 0, 0, 0, 0, 0, 0, 0, 0, 0, 0, 0, 0, 0, 0, 0, 0, 1, 1, 1, 1, 0, 0, 0, 0, 0, 0, 0, 0, 0, 0, 0, 0, 0, 0, 0, 0, 0, 0, 0, 0, 0, 0, 0, 0, 0, 0, 0, 1, 1, 1, 1, 1, 1, 1, 1, 0, 0, 0, 0, 0, 0, 0, 0, 0, 0, 0, 0, 0, 0, 0, 0, 0, 0, 0, 0, 0, 0, 0, 0, 0, 0, 0, 0, 0, 0, 0, 0, 0, 0, 0, 0, 0, 0, 0, 0, 0, 0, 0, 0, 0, 0, 0, 0, 0, 0, 0, 0, 0, 0, 0, 0, 0, 0, 0, 0, 0, 0, 0, 0, 0, 0, 0, 0, 0, 0, 0, 1, 1, 1, 1, 0, 0, 0, 0, 0, 0, 0, 0, 0, 0, 0, 0, 0, 0, 1, 1, 1, 1, 0, 0, 0, 0, 0, 0, 0, 0, 0, 0, 0, 0, 0, 0, 0, 0, 0, 1, 1, 1, 1, 1, 1, 1, 1, 0, 0, 0, 0, 0, 0, 0, 0, 0, 0, 0, 0, 0, 0, 0, 0, 0, 0, 0, 0, 0, 0, 0, 0, 0, 0, 0, 0, 0, 0, 0, 0, 0, 0, 1, 1, 1, 1, 0, 0, 0, 0, 0, 0, 0, 0, 0, 0, 0, 0, 0, 0, 0, 0, 0, 0, 0, 0, 0, 0, 0, 0, 0, 0, 0, 0, 0, 0, 0, 0, 0, 0, 0, 0, 0, 0, 0, 0, 0, 0, 0, 0, 0, 0, 0, 0, 0, 0, 0, 0, 0, 0, 0, 0, 0, 0, 0, 0, 0, 0, 0, 0, 0, 0, 0, 0, 0, 0, 0, 0, 0, 0, 0, 0, 0, 0, 0, 0, 0, 0, 0, 0, 0, 0, 0, 0, 0, 0, 0, 0, 0, 0, 0, 0, 0, 0, 0, 0, 1, 1, 1, 1, 1, 1, 1, 1, 0, 0, 0, 0, 0, 0, 0, 0, 0, 0, 0, 0, 0, 0, 0, 0, 0, 0, 0, 0, 0, 0, 0, 0, 0, 0, 0, 0, 0, 0, 0, 0, 0, 0, 0, 0, 0, 0, 0, 0, 0, 0, 0, 0, 0, 0, 0, 0, 0, 0, 0, 0, 0, 0, 0, 0, 0, 1, 1, 1, 1, 1, 1, 1, 1, 0, 0, 0, 0, 0, 0, 0, 0, 0, 0, 0, 0, 0, 0, 0, 0, 0, 0, 0, 0, 0, 0, 0, 0, 0, 0, 0, 0, 0, 0, 0, 0, 0, 0, 0, 0, 0, 0, 0, 0, 0, 0, 0, 0, 0, 0, 0, 0, 0, 0, 0, 0, 0, 0, 0, 0, 0, 0, 0, 0, 0, 0, 0, 0, 0, 1, 1, 1, 1, 1, 1, 1, 1, 1, 1, 1, 1, 1, 1, 1, 1, 1, 1, 1, 1, 1, 1, 1, 1, 1, 1, 1, 1, 1, 1, 1, 1, 1, 1, 1, 1, 1, 1, 1, 1, 1, 1, 1, 1, 1, 1, 1, 1, 1, 1, 1, 1, 1, 1, 1, 1, 1, 1, 1, 1, 1, 1, 1, 1, 1, 1, 1, 1, 1, 1])
me_cube.materials.append(mat_black_glass_back)
me_cube.materials.append(mat_brushed_metal)
me_cube.use_remesh_preserve_volume = False
me_cube.use_remesh_preserve_attributes = False
me_cube.use_mirror_vertex_groups = False
me_cube.update()

# ---- objects
ob_cube = bpy.data.objects.new('Cube', me_cube)
ob_lamp = bpy.data.objects.new('Lamp', light_lamp)
ob_camera = bpy.data.objects.new('Camera', cam_camera)

# ---- transforms, parenting, visibility, modifiers, constraints
ob_cube.location = (0.0, 0.0, 0.0)
ob_cube.lock_rotations_4d = False
ob_cube.empty_display_type = 'ARROWS'
ob_cube.lineart.crease_threshold = 0.0
_vg = ob_cube.vertex_groups.new(name='Home Button')
_vg = ob_cube.vertex_groups.new(name='Metal border')
_vg = ob_cube.vertex_groups.new(name='Glass Back')
ob_lamp.location = (4.076, 1.005, 5.904)
ob_lamp.rotation_euler = (0.6503, 0.05522, 1.866)
ob_lamp.lock_rotations_4d = False
ob_lamp.empty_display_type = 'ARROWS'
ob_lamp.color = (0.0, 0.0, 0.0, 0.0)
ob_lamp.lineart.crease_threshold = 0.0
ob_camera.location = (0.1798, -0.185, 0.1293)
ob_camera.rotation_euler = (1.109, 0.01082, 0.8149)
ob_camera.lock_rotations_4d = False
ob_camera.empty_display_type = 'ARROWS'
ob_camera.color = (0.0, 0.0, 0.0, 0.0)
ob_camera.display_type = 'WIRE'
ob_camera.lineart.crease_threshold = 0.0

# ---- collection membership
col_collection_1.objects.link(ob_cube)
col_collection_1.objects.link(ob_lamp)
col_collection_2.objects.link(ob_camera)

# ---- scene / render settings (as saved in the file)
scene.camera = ob_camera
scene.frame_start = 1; scene.frame_end = 250; scene.frame_set(238)
scene.render.engine = 'BLENDER_EEVEE_NEXT'
scene.render.image_settings.color_mode = 'RGB'
scene.render.image_settings.compression = 90
scene.render.dither_intensity = 0.0
scene.render.bake_margin = 2
scene.render.bake_bias = 0.0
scene.cycles.use_denoising = False
scene.cycles.samples = 10
scene.cycles.sampling_pattern = 'TABULATED_SOBOL'
scene.cycles.light_sampling_threshold = 0.0
scene.cycles.use_adaptive_sampling = False
scene.cycles.use_light_tree = False
scene.cycles.blur_glossy = 0.0
scene.cycles.volume_bounces = 1
scene.cycles.pixel_filter_type = 'GAUSSIAN'
scene.cycles.sample_clamp_indirect = 0.0
scene.view_settings.view_transform = 'Standard'
bpy.context.view_layer.update()
